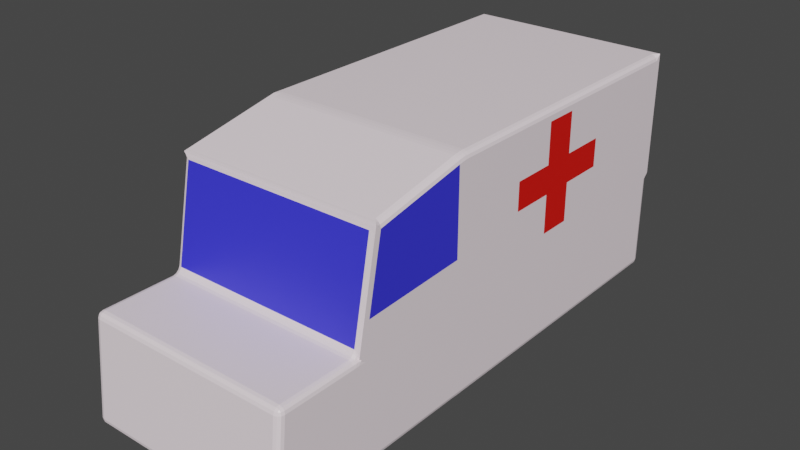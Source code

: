 # Source: ambulancia.blend  (saved by Blender 2.93.20; exported with 4.5.12 LTS)
import bpy
from mathutils import Matrix  # noqa: F401  (used for matrix-valued properties, if any)

bpy.ops.wm.read_factory_settings(use_empty=True)
scene = bpy.context.scene
scene.name = 'Scene'

# ---- collections
col_collection = bpy.data.collections.new('Collection'); scene.collection.children.link(col_collection)

# ---- materials (node trees are filled in below, after node groups)
mat_material_roja = bpy.data.materials.new('Material.roja')
mat_material_roja.use_transparent_shadow = False
mat_material = bpy.data.materials.new('Material')
mat_material.alpha_threshold = 0.0
mat_material.use_transparent_shadow = False
mat_material.line_color = (0.0, 0.0, 0.0, 1.0)
mat_material_ventanas = bpy.data.materials.new('Material.ventanas')
mat_material_ventanas.alpha_threshold = 0.0
mat_material_ventanas.use_transparent_shadow = False
mat_material_ventanas.line_color = (0.0, 0.0, 0.0, 1.0)

# ---- material node trees
mat_material_roja.use_nodes = True; mat_material_roja.node_tree.nodes.clear()
_N = mat_material_roja.node_tree.nodes; _L = mat_material_roja.node_tree.links
n0 = _N.new('ShaderNodeOutputMaterial'); n0.name = 'Material Output'; n0.location = (300, 300)
n1 = _N.new('ShaderNodeBsdfPrincipled'); n1.name = 'Principled BSDF'; n1.location = (10, 300)
n1.distribution = 'GGX'
n1.subsurface_method = 'BURLEY'
n1.inputs[0].default_value = (0.8, 0.004581, 0.0, 1.0)
n1.inputs[3].default_value = 1.45
n1.inputs[27].default_value = (0.0, 0.0, 0.0, 1.0)
n1.inputs[28].default_value = 1.0
_L.new(n1.outputs[0], n0.inputs[0])
n0.is_active_output = True
mat_material.use_nodes = True; mat_material.node_tree.nodes.clear()
_N = mat_material.node_tree.nodes; _L = mat_material.node_tree.links
n0 = _N.new('ShaderNodeOutputMaterial'); n0.name = 'Material Output'; n0.location = (300, 300)
n1 = _N.new('ShaderNodeBsdfPrincipled'); n1.name = 'Principled BSDF'; n1.location = (10, 300)
n1.distribution = 'GGX'
n1.subsurface_method = 'BURLEY'
n1.inputs[0].default_value = (1.0, 0.8697, 0.9261, 0.15)
n1.inputs[2].default_value = 0.4
n1.inputs[3].default_value = 1.45
n1.inputs[27].default_value = (0.0, 0.0, 0.0, 1.0)
n1.inputs[28].default_value = 1.0
_L.new(n1.outputs[0], n0.inputs[0])
n0.is_active_output = True
mat_material_ventanas.use_nodes = True; mat_material_ventanas.node_tree.nodes.clear()
_N = mat_material_ventanas.node_tree.nodes; _L = mat_material_ventanas.node_tree.links
n0 = _N.new('ShaderNodeOutputMaterial'); n0.name = 'Material Output'; n0.location = (300, 300)
n1 = _N.new('ShaderNodeBsdfPrincipled'); n1.name = 'Principled BSDF'; n1.location = (10, 300)
n1.distribution = 'GGX'
n1.subsurface_method = 'BURLEY'
n1.inputs[0].default_value = (0.04223, 0.0412, 0.8, 0.2571)
n1.inputs[2].default_value = 0.4
n1.inputs[3].default_value = 1.45
n1.inputs[27].default_value = (0.0, 0.0, 0.0, 1.0)
n1.inputs[28].default_value = 1.0
_L.new(n1.outputs[0], n0.inputs[0])
n0.is_active_output = True

# ---- world
world_world = bpy.data.worlds.new('World'); scene.world = world_world
world_world.use_nodes = True; world_world.node_tree.nodes.clear()
_N = world_world.node_tree.nodes; _L = world_world.node_tree.links
n0 = _N.new('ShaderNodeOutputWorld'); n0.name = 'World Output'; n0.location = (300, 300)
n1 = _N.new('ShaderNodeBackground'); n1.name = 'Background'; n1.location = (10, 300)
n1.inputs[0].default_value = (0.05088, 0.05088, 0.05088, 1.0)
_L.new(n1.outputs[0], n0.inputs[0])
n0.is_active_output = True
world_world.color = (0.05088, 0.05088, 0.05088)
world_world.use_sun_shadow = False
world_world.sun_shadow_jitter_overblur = 0.0

# ---- meshes
me_cube = bpy.data.meshes.new('Cube')
me_cube.from_pydata([(1.0, -0.05625, 1.131), (1.0, 0.05625, 1.144), (0.9437, 0.05625, 1.2), (0.9437, -0.05516, 1.189), (1.0, -0.01853, 1.137), (0.9917, -0.05779, 1.159), (0.9912, -0.0187, 1.166), (0.9917, 0.05625, 1.171), (1.0, 0.02264, 1.142), (0.9912, 0.01982, 1.171), (0.9437, 0.02075, 1.198), (0.9714, 0.05625, 1.192), (0.9724, 0.01914, 1.189), (0.9714, -0.0574, 1.18), (0.9437, -0.02003, 1.194), (0.9724, -0.01926, 1.185), (0.9437, 0.05625, -1.0), (1.0, 0.05625, -0.9437), (1.0, -0.05625, -0.9437), (0.9437, -0.05625, -1.0), (0.9714, 0.05625, -0.9917), (0.9437, 0.01875, -1.0), (0.9729, 0.01875, -0.9919), (1.0, 0.01875, -0.9437), (0.9925, 0.05625, -0.9718), (0.9919, 0.01875, -0.9729), (0.9917, -0.05625, -0.9714), (1.0, -0.01875, -0.9437), (0.9919, -0.01875, -0.9729), (0.9437, -0.01875, -1.0), (0.9718, -0.05625, -0.9925), (0.9729, -0.01875, -0.9919), (1.0, -0.9522, 0.9522), (0.9437, -0.9448, 1.011), (1.0, -1.0, 1.0), (1.0, -1.0, 1.0), (0.9917, -0.9517, 0.9804), (1.0, -0.9681, 0.9681), (0.994, -0.9728, 0.9865), (0.9625, -0.9632, 1.007), (0.9713, -0.9491, 1.002), (0.9815, -0.9711, 0.9996), (1.0, -1.0, 1.0), (0.9812, -0.9816, 1.004), (0.9812, -0.9816, 1.004), (1.0, -0.9841, 0.9841), (1.0, -1.0, 1.0), (0.9812, -0.9816, 1.004), (1.0, -1.069, -0.9437), (0.9437, -1.056, -1.0), (0.9437, -0.9437, -1.0), (1.0, -0.9539, -0.9437), (0.9917, -1.065, -0.9714), (1.0, -1.03, -0.9437), (0.9919, -1.025, -0.9728), (0.9437, -1.019, -1.0), (0.9718, -1.06, -0.9925), (0.9728, -1.021, -0.9919), (0.9714, -0.947, -0.9917), (0.9437, -0.9812, -1.0), (0.9728, -0.9836, -0.9919), (1.0, -0.9921, -0.9437), (0.9925, -0.9506, -0.9718), (0.9919, -0.9873, -0.9728), (-0.9437, 0.05625, 1.2), (-1.0, 0.0, 1.2), (-1.0, 0.0, 1.2), (-0.9437, -0.05516, 1.189), (-0.9625, 0.0375, 1.2), (-0.9437, 0.02075, 1.198), (-0.9686, 0.0128, 1.199), (-1.0, 0.0, 1.2), (-0.9812, 0.01875, 1.2), (-0.9812, 0.01875, 1.2), (-0.9812, -0.01839, 1.196), (-1.0, 0.0, 1.2), (-0.9812, 0.01875, 1.2), (-0.9437, -0.02003, 1.194), (-0.9625, -0.03677, 1.193), (-0.9686, -0.01232, 1.196), (-1.0, -0.05625, -0.9437), (-1.0, 0.05625, -0.9437), (-0.9437, 0.05625, -1.0), (-0.9437, -0.05625, -1.0), (-1.0, -0.01875, -0.9437), (-0.9925, -0.05625, -0.9718), (-0.9919, -0.01875, -0.9729), (-0.9917, 0.05625, -0.9714), (-1.0, 0.01875, -0.9437), (-0.9919, 0.01875, -0.9729), (-0.9437, 0.01875, -1.0), (-0.9718, 0.05625, -0.9925), (-0.9729, 0.01875, -0.9919), (-0.9714, -0.05625, -0.9917), (-0.9437, -0.01875, -1.0), (-0.9729, -0.01875, -0.9919), (-1.0, -1.0, 1.0), (-0.9437, -0.9448, 1.011), (-1.0, -1.0, 1.0), (-0.9812, -0.9816, 1.004), (-1.0, -1.0, 1.0), (-0.9812, -0.9816, 1.004), (-0.9625, -0.9632, 1.007), (-0.9625, -0.9632, 1.007), (-0.9771, -0.9775, 1.004), (-1.0, -1.0, 1.0), (-0.9812, -0.9816, 1.004), (-0.9812, -0.9816, 1.004), (-1.0, -0.9539, -0.9437), (-0.9437, -0.9437, -1.0), (-0.9437, -1.056, -1.0), (-1.0, -1.069, -0.9437), (-0.9917, -0.9506, -0.9714), (-1.0, -0.9921, -0.9437), (-0.9919, -0.9873, -0.9728), (-0.9437, -0.9812, -1.0), (-0.9718, -0.947, -0.9925), (-0.9728, -0.9836, -0.9919), (-0.9714, -1.06, -0.9917), (-0.9437, -1.019, -1.0), (-0.9728, -1.021, -0.9919), (-1.0, -1.03, -0.9437), (-0.9925, -1.065, -0.9718), (-0.9919, -1.025, -0.9728), (1.0, 0.05625, 0.05625), (1.0, -0.05625, 0.05625), (1.0, 0.0, 0.0), (1.0, 0.0, 0.0), (1.0, 0.01875, 0.05625), (1.0, 0.0375, 0.0375), (1.0, 0.0125, 0.03136), (1.0, -0.0375, 0.0375), (1.0, -0.01875, 0.05625), (1.0, -0.0125, 0.03136), (1.0, 0.0, 0.0), (1.0, -0.01875, 0.01875), (1.0, -0.01875, 0.01875), (1.0, 0.01875, 0.01875), (1.0, 0.0, 0.0), (1.0, -0.01875, 0.01875), (-0.9437, -1.189, 0.05516), (-1.0, -1.131, 0.05625), (-1.0, -1.131, -0.05625), (-1.0, -1.246, -0.05625), (-0.9437, -1.256, 0.0), (-0.9714, -1.18, 0.0574), (-0.9437, -1.203, 0.02815), (-0.9734, -1.194, 0.02315), (-1.0, -1.135, 0.02058), (-0.9917, -1.159, 0.05779), (-0.9923, -1.17, 0.01969), (-1.0, -1.17, -0.05625), (-1.0, -1.135, -0.02058), (-0.9962, -1.174, -0.01917), (-0.9917, -1.249, -0.02865), (-1.0, -1.208, -0.05625), (-0.9924, -1.212, -0.02278), (-0.9437, -1.227, 0.008144), (-0.9714, -1.253, -0.008345), (-0.9734, -1.219, -8.004e-05), (1.0, -1.2, 0.0), (1.0, -1.2, 0.0), (1.0, -1.131, 0.05625), (1.0, -1.2, 0.0), (1.0, -1.191, 0.007537), (1.0, -1.191, 0.007537), (1.0, -1.177, 0.01875), (1.0, -1.2, 0.0), (1.0, -1.19, 0.008347), (1.0, -1.166, 0.02813), (1.0, -1.154, 0.0375), (1.0, -1.177, 0.0191), (-1.0, 0.05625, -0.05625), (-1.0, -0.05625, -0.05625), (-1.0, -0.05625, 0.05625), (-1.0, 0.05625, 0.05625), (-1.0, 0.01875, -0.05625), (-1.0, 0.05625, -0.01875), (-1.0, 0.01875, -0.01875), (-1.0, -0.05625, -0.01875), (-1.0, -0.01875, -0.05625), (-1.0, -0.01875, -0.01875), (-1.0, -0.01875, 0.05625), (-1.0, -0.05625, 0.01875), (-1.0, -0.01875, 0.01875), (-1.0, 0.05625, 0.01875), (-1.0, 0.01875, 0.05625), (-1.0, 0.01875, 0.01875), (1.0, -1.949, -0.05625), (0.9437, -1.944, 0.0), (0.9437, -2.006, -0.05598), (0.9925, -1.946, -0.02822), (0.9925, -1.977, -0.05617), (0.9852, -1.973, -0.02932), (0.9437, -1.973, -0.007427), (0.9718, -1.944, -0.007566), (0.9706, -1.972, -0.01478), (0.9718, -1.998, -0.05606), (0.9437, -1.995, -0.02797), (0.9706, -1.988, -0.02924), (1.0, -2.038, -0.9437), (0.9437, -2.094, -0.944), (0.9437, -2.044, -1.0), (0.9925, -2.066, -0.9438), (0.9925, -2.041, -0.9718), (0.9852, -2.068, -0.9707), (0.9437, -2.09, -0.972), (0.9718, -2.087, -0.9439), (0.9706, -2.082, -0.9708), (0.9718, -2.043, -0.9924), (0.9437, -2.071, -0.9926), (0.9706, -2.069, -0.9852), (-0.9437, -2.044, -1.0), (-0.9437, -2.094, -0.944), (-1.0, -2.038, -0.9437), (-0.9437, -2.071, -0.9926), (-0.9718, -2.043, -0.9924), (-0.9706, -2.069, -0.9852), (-0.9718, -2.087, -0.9439), (-0.9437, -2.09, -0.972), (-0.9706, -2.082, -0.9708), (-0.9925, -2.041, -0.9718), (-0.9925, -2.066, -0.9438), (-0.9852, -2.068, -0.9707), (-1.0, -1.949, -0.05625), (-0.9437, -2.006, -0.05598), (-0.9437, -1.944, 0.0), (-0.9925, -1.977, -0.05617), (-0.9925, -1.946, -0.02822), (-0.9852, -1.973, -0.02932), (-0.9437, -1.995, -0.02797), (-0.9718, -1.998, -0.05606), (-0.9706, -1.988, -0.02924), (-0.9718, -1.944, -0.007566), (-0.9437, -1.973, -0.007427), (-0.9706, -1.972, -0.01478), (0.9437, 2.944, -1.0), (0.9437, 3.0, -0.9437), (1.0, 2.944, -0.9437), (0.9437, 2.972, -0.9925), (0.9718, 2.944, -0.9925), (0.9706, 2.971, -0.9852), (0.9718, 2.992, -0.9437), (0.9437, 2.992, -0.9718), (0.9706, 2.985, -0.9706), (0.9925, 2.944, -0.9718), (0.9925, 2.972, -0.9437), (0.9852, 2.971, -0.9706), (-0.9437, 2.944, -1.0), (-1.0, 2.944, -0.9437), (-0.9437, 3.0, -0.9437), (-0.9718, 2.944, -0.9925), (-0.9437, 2.972, -0.9925), (-0.9706, 2.971, -0.9852), (-0.9925, 2.972, -0.9437), (-0.9925, 2.944, -0.9718), (-0.9852, 2.971, -0.9706), (-0.9437, 2.992, -0.9718), (-0.9718, 2.992, -0.9437), (-0.9706, 2.985, -0.9706), (1.0, 3.0, 0.0), (1.0, 2.944, 0.05625), (1.0, 3.0, 0.0), (1.0, 2.981, 0.01875), (1.0, 3.0, 0.0), (1.0, 2.981, 0.01875), (1.0, 2.962, 0.0375), (1.0, 2.962, 0.0375), (1.0, 2.977, 0.02291), (1.0, 3.0, 0.0), (1.0, 2.981, 0.01875), (1.0, 2.981, 0.01875), (-1.0, 2.944, -0.05625), (-1.0, 2.944, 0.05625), (-0.9437, 3.0, 0.05625), (-0.9437, 3.0, -0.05625), (-1.0, 2.944, -0.01875), (-0.9925, 2.972, -0.05625), (-0.9919, 2.973, -0.01875), (-0.9917, 2.971, 0.05625), (-1.0, 2.944, 0.01875), (-0.9919, 2.973, 0.01875), (-0.9437, 3.0, 0.01875), (-0.9718, 2.992, 0.05625), (-0.9729, 2.992, 0.01875), (-0.9714, 2.992, -0.05625), (-0.9437, 3.0, -0.01875), (-0.9729, 2.992, -0.01875), (-1.0, 3.0, 1.2), (-0.9437, 2.944, 1.2), (-1.0, 3.0, 1.2), (-0.9812, 2.981, 1.2), (-1.0, 3.0, 1.2), (-0.9812, 2.981, 1.2), (-0.9625, 2.962, 1.2), (-0.9625, 2.962, 1.2), (-0.9771, 2.977, 1.2), (-1.0, 3.0, 1.2), (-0.9812, 2.981, 1.2), (-0.9812, 2.981, 1.2), (1.0, 2.944, 1.144), (1.0, 3.0, 1.2), (1.0, 3.0, 1.2), (0.9437, 2.944, 1.2), (1.0, 2.962, 1.162), (0.9917, 2.944, 1.171), (0.994, 2.969, 1.181), (1.0, 3.0, 1.2), (1.0, 2.981, 1.181), (1.0, 2.981, 1.181), (0.9812, 2.981, 1.2), (1.0, 3.0, 1.2), (1.0, 2.981, 1.181), (0.9714, 2.944, 1.192), (0.9625, 2.962, 1.2), (0.9815, 2.969, 1.194), (1.0, -1.0, 1.0), (0.9437, -1.011, 0.9448), (1.0, -1.0, 1.0), (0.9812, -1.004, 0.9816), (1.0, -1.0, 1.0), (0.9812, -1.004, 0.9816), (0.9625, -1.007, 0.9632), (0.9625, -1.007, 0.9632), (0.9771, -1.004, 0.9775), (1.0, -1.0, 1.0), (0.9812, -1.004, 0.9816), (0.9812, -1.004, 0.9816), (-1.0, -0.9522, 0.9522), (-0.9437, -1.011, 0.9448), (-1.0, -1.0, 1.0), (-1.0, -1.0, 1.0), (-0.9917, -0.9804, 0.9517), (-1.0, -0.9681, 0.9681), (-0.9944, -0.9865, 0.9732), (-0.9719, -1.006, 0.9724), (-0.9713, -1.002, 0.9491), (-0.9851, -0.9989, 0.9749), (-1.0, -1.0, 1.0), (-0.9925, -1.001, 0.9926), (-0.9925, -1.001, 0.9926), (-1.0, -0.9841, 0.9841), (-1.0, -1.0, 1.0), (-0.9917, -1.002, 0.9918), (-1.0, 0.0, 1.2), (-1.0, 0.0, 1.2), (-1.0, 0.05625, 1.144), (-1.0, -0.05625, 1.131), (-1.0, 0.0, 1.2), (-1.0, -0.007537, 1.191), (-1.0, -0.007537, 1.191), (-1.0, 0.01875, 1.181), (-1.0, 0.0, 1.2), (-1.0, -0.008347, 1.19), (-1.0, 0.02264, 1.142), (-1.0, 0.0375, 1.162), (-1.0, 0.01381, 1.168), (-1.0, -0.02813, 1.166), (-1.0, -0.01853, 1.137), (-1.0, -0.008347, 1.169), (1.0, -1.246, -0.05625), (1.0, -1.131, -0.05625), (1.0, -1.2, 0.0), (1.0, -1.2, 0.0), (0.9437, -1.189, 0.05516), (0.9437, -1.256, 0.0), (1.0, -1.208, -0.05625), (0.9917, -1.249, -0.02865), (0.993, -1.215, -0.02465), (1.0, -1.154, -0.0375), (1.0, -1.17, -0.05625), (0.997, -1.183, -0.02784), (1.0, -1.2, 0.0), (1.0, -1.177, -0.01875), (1.0, -1.177, -0.01875), (0.9812, -1.196, 0.01839), (1.0, -1.2, 0.0), (1.0, -1.177, -0.01875), (0.9437, -1.203, 0.02815), (0.9625, -1.193, 0.03677), (0.9708, -1.201, 0.01437), (0.9714, -1.253, -0.008345), (0.9437, -1.227, 0.008144), (0.9738, -1.221, -0.001978), (-1.0, 3.0, 1.2), (-1.0, 3.0, 1.2), (-0.9437, 3.0, 1.144), (-1.0, 2.944, 1.144), (-1.0, 3.0, 1.2), (-1.0, 2.981, 1.181), (-1.0, 2.981, 1.181), (-0.9812, 3.0, 1.181), (-1.0, 3.0, 1.2), (-1.0, 2.981, 1.181), (-0.9714, 2.992, 1.144), (-0.9625, 3.0, 1.162), (-0.9815, 2.994, 1.169), (-1.0, 2.962, 1.162), (-0.9917, 2.971, 1.144), (-0.994, 2.981, 1.169), (1.0, 0.05625, -0.05625), (1.0, 0.0, 0.0), (1.0, 0.0, 0.0), (1.0, -0.05625, -0.05625), (1.0, 0.0375, -0.0375), (1.0, 0.01875, -0.05625), (1.0, 0.0125, -0.03136), (1.0, 0.0, 0.0), (1.0, 0.01875, -0.01875), (1.0, 0.01875, -0.01875), (1.0, -0.01875, -0.01875), (1.0, 0.0, 0.0), (1.0, 0.01875, -0.01875), (1.0, -0.01875, -0.05625), (1.0, -0.0375, -0.0375), (1.0, -0.0125, -0.03136), (1.0, 3.0, 1.2), (1.0, 3.0, 1.2), (0.9437, 3.0, 1.144), (1.0, 3.0, 1.2), (0.9925, 3.0, 1.192), (0.9925, 3.0, 1.192), (0.9812, 3.0, 1.181), (1.0, 3.0, 1.2), (0.9917, 3.0, 1.192), (0.9719, 3.0, 1.172), (0.9625, 3.0, 1.162), (0.9809, 3.0, 1.181), (1.0, 2.944, -0.05625), (0.9437, 3.0, -0.05625), (0.9437, 3.0, 0.05625), (1.0, 3.0, 0.0), (1.0, 3.0, 0.0), (0.9917, 2.971, -0.05625), (1.0, 2.962, -0.0375), (0.9924, 2.982, -0.0281), (0.9437, 3.0, -0.01875), (0.9714, 2.992, -0.05625), (0.9734, 2.994, -0.02168), (0.9719, 3.0, 0.02813), (0.9437, 3.0, 0.01875), (0.974, 2.998, 0.006737), (1.0, 3.0, 0.0), (0.9925, 3.0, 0.007537), (0.9925, 3.0, 0.007537), (1.0, 2.981, -0.01875), (1.0, 3.0, 0.0), (0.9917, 3.0, 0.008347), (-1.0, 1.5, 1.2), (-1.0, 1.5, 1.181), (-1.0, 1.5, 1.162), (-1.0, 1.5, 1.144), (-1.0, 1.5, -0.05625), (-1.0, 1.5, -0.01875), (-1.0, 1.5, 0.01875), (-1.0, 1.5, 0.05625), (0.9437, 1.5, -1.0), (0.9716, 1.5, -0.9921), (0.9925, 1.5, -0.9718), (1.0, 1.5, -0.9437), (1.0, 1.5, 0.0), (1.0, 1.5, -0.01875), (1.0, 1.5, -0.0375), (1.0, 1.5, -0.05625), (-0.9437, 1.5, -1.0), (-0.9718, 1.5, -0.9925), (-0.9921, 1.5, -0.9716), (-1.0, 1.5, -0.9437), (0.9437, 1.5, 1.2), (0.9714, 1.5, 1.192), (0.9917, 1.5, 1.171), (1.0, 1.5, 1.144), (-0.9437, 1.5, 1.2), (-0.9625, 1.5, 1.2), (-0.9812, 1.5, 1.2), (-1.0, 1.5, 1.2), (1.0, 1.5, 0.05625), (1.0, 1.5, 0.0375), (1.0, 1.5, 0.01875), (1.0, 1.5, 0.0), (1.0, 0.002054, 1.14), (0.9912, 0.0005561, 1.169), (0.9437, 0.0003597, 1.196), (0.9724, -5.888e-05, 1.187), (1.0, -5.588e-09, -0.9437), (0.9919, -5.588e-09, -0.9729), (0.9437, 5.588e-09, -1.0), (0.9729, 3.725e-09, -0.9919), (-1.0, 0.0, 1.2), (-0.9812, 0.01875, 1.2), (-0.9437, 0.0003597, 1.196), (-0.9686, 0.000239, 1.198), (-1.0, 3.725e-09, -0.9437), (-0.9919, 7.451e-09, -0.9729), (-0.9437, -5.588e-09, -1.0), (-0.9729, 0.0, -0.9919), (1.0, -1.863e-09, 0.05625), (1.0, -9.313e-10, 0.03136), (1.0, 0.0, 0.0), (1.0, -0.01875, 0.01875), (-1.0, 1.863e-09, -0.05625), (-1.0, 0.0, -0.01875), (-1.0, 1.863e-09, 0.05625), (-1.0, 5.588e-09, 0.01875), (-1.0, 0.0, 1.2), (-1.0, -0.007942, 1.19), (-1.0, 0.002054, 1.14), (-1.0, 0.00273, 1.169), (1.0, 0.0, 0.0), (1.0, 0.01875, -0.01875), (1.0, 1.863e-09, -0.05625), (1.0, 2.794e-09, -0.03136), (-1.0, 1.159, 1.181), (-1.0, 1.169, 1.162), (-1.0, 1.178, 1.144), (-1.0, 1.178, -0.05625), (0.9715, 1.178, -0.9919), (0.9925, 1.178, -0.9718), (1.0, 1.178, -0.9437), (1.0, 1.15, 0.0), (-0.9437, 1.178, -1.0), (0.9437, 1.178, 1.2), (-0.9625, 1.169, 1.2), (-0.9812, 1.159, 1.2), (-1.0, 1.15, 1.2), (1.0, 1.178, 0.05625), (-1.0, 1.15, 1.2), (-1.0, 1.178, -0.01875), (-1.0, 1.178, 0.01875), (-1.0, 1.178, 0.05625), (0.9437, 1.178, -1.0), (1.0, 1.159, -0.01875), (1.0, 1.169, -0.0375), (1.0, 1.178, -0.05625), (-0.9718, 1.178, -0.9925), (-0.9919, 1.178, -0.9715), (-1.0, 1.178, -0.9437), (0.9714, 1.178, 1.192), (0.9917, 1.178, 1.171), (1.0, 1.178, 1.144), (-0.9437, 1.178, 1.2), (1.0, 1.169, 0.0375), (1.0, 1.159, 0.01875), (1.0, 1.15, 0.0), (-0.9437, -1.1, 0.5), (-0.9713, -1.091, 0.5032), (-0.9917, -1.07, 0.5048), (-1.0, -1.042, 0.5042), (1.0, -0.05625, 0.5938), (1.0, -0.01864, 0.5968), (1.0, 0.0207, 0.5991), (1.0, 0.05625, 0.7), (0.9437, -1.1, 0.5), (0.9625, -1.1, 0.5), (0.9812, -1.1, 0.5), (1.0, -1.1, 0.5), (-1.0, 0.05625, 0.7), (-1.0, 0.0207, 0.5991), (-1.0, -0.01864, 0.5968), (-1.0, -0.05625, 0.5938), (1.0, 3.0, 0.6), (0.9869, 3.0, 0.5944), (0.9672, 3.0, 0.5953), (0.9437, 3.0, 0.6), (-0.9437, 3.0, 0.6), (-0.9716, 2.992, 0.6), (-0.9917, 2.971, 0.6), (-1.0, 2.944, 0.7), (1.0, -1.1, 0.5), (1.0, -1.087, 0.4958), (1.0, -1.067, 0.4981), (1.0, -1.042, 0.5042), (1.0, 2.944, 0.7), (1.0, 2.962, 0.6), (1.0, 2.981, 0.6), (1.0, 3.0, 0.6), (-1.0, 1.5, 0.7), (1.0, 1.5, 0.7), (-1.0, 0.001027, 0.598), (1.0, 0.001027, 0.598), (1.0, 1.178, 0.7), (-1.0, 1.178, 0.7), (-0.9714, -1.135, 0.2803), (-0.9917, -1.115, 0.2813), (-1.0, -1.087, 0.2802), (1.0, -0.05625, 0.325), (0.9437, -1.144, 0.2776), (-1.0, 0.05625, 0.4281), (1.0, 3.0, 0.3), (-0.9437, 3.0, 0.3281), (1.0, -1.15, 0.25), (1.0, 2.944, 0.4281), (-1.0, 1.5, 0.4281), (-1.0, 1.178, 0.4281), (-0.9437, -1.144, 0.2776), (1.0, -0.0187, 0.3265), (1.0, 0.01972, 0.3277), (1.0, 0.05625, 0.4281), (0.9625, -1.146, 0.2684), (0.9812, -1.148, 0.2592), (1.0, -1.15, 0.25), (-1.0, 0.01972, 0.3277), (-1.0, -0.0187, 0.3265), (-1.0, -0.05625, 0.325), (0.9897, 3.0, 0.301), (0.9695, 3.0, 0.3117), (0.9437, 3.0, 0.3281), (-0.9717, 2.992, 0.3281), (-0.9917, 2.971, 0.3281), (-1.0, 2.944, 0.4281), (1.0, -1.139, 0.2517), (1.0, -1.116, 0.2631), (1.0, -1.087, 0.2802), (1.0, 2.962, 0.3188), (1.0, 2.981, 0.3094), (1.0, 3.0, 0.3), (1.0, 1.5, 0.4281), (-1.0, 0.0005136, 0.3271), (1.0, 0.0005136, 0.3271), (1.0, 1.178, 0.4281), (0.9718, 2.944, -0.9925), (0.9718, 2.944, -0.9925), (0.9716, 1.5, -0.9921), (0.9716, 1.5, -0.9921), (0.9716, 1.5, -0.9921), (0.9716, 1.5, -0.9921), (0.9718, 2.944, -0.9925), (0.9718, 2.944, -0.9925), (0.9718, 2.944, -0.9925), (0.9718, 2.944, -0.9925), (0.9716, 1.5, -0.9921), (0.9716, 1.5, -0.9921), (0.9718, 2.944, -0.9925), (0.9718, 2.944, -0.9925), (0.9716, 1.5, -0.9921), (0.9716, 1.5, -0.9921), (0.9716, 1.5, -0.9921), (0.9716, 1.5, -0.9921), (0.9718, 2.944, -0.9925), (0.9718, 2.944, -0.9925), (0.9716, 1.5, -0.9921), (0.9716, 1.5, -0.9921), (0.9718, 2.944, -0.9925), (0.9718, 2.944, -0.9925), (0.9718, 2.944, -0.9925), (0.9718, 2.944, -0.9925), (0.9716, 1.5, -0.9921), (0.9716, 1.5, -0.9921), (-1.0, 0.5605, 1.181), (-1.0, 0.5748, 1.162), (-1.0, 0.5891, 1.144), (-1.0, 0.5891, -0.05625), (0.9714, 0.5891, -0.9918), (0.9925, 0.5891, -0.9718), (1.0, 0.5891, -0.9437), (1.0, 0.5462, 0.0), (-0.9437, 0.5891, -1.0), (0.9437, 0.5891, 1.2), (-0.9625, 0.5748, 1.2), (-0.9812, 0.5605, 1.2), (-1.0, 0.5462, 1.2), (1.0, 0.5891, 0.05625), (-1.0, 0.5462, 1.2), (-1.0, 0.5891, -0.01875), (-1.0, 0.5891, 0.01875), (-1.0, 0.5891, 0.05625), (0.9437, 0.5891, -1.0), (1.0, 0.5605, -0.01875), (1.0, 0.5748, -0.0375), (1.0, 0.5891, -0.05625), (-0.9718, 0.5891, -0.9925), (-0.9918, 0.5891, -0.9714), (-1.0, 0.5891, -0.9437), (0.9714, 0.5891, 1.192), (0.9917, 0.5891, 1.171), (1.0, 0.5891, 1.144), (-0.9437, 0.5891, 1.2), (1.0, 0.5748, 0.0375), (1.0, 0.5605, 0.01875), (1.0, 0.5462, 0.0), (-1.0, 0.7069, 0.7), (1.0, 0.7541, 0.7), (-1.0, 0.7069, 0.4281), (1.0, 0.7541, 0.4281), (-1.0, 2.213, 1.2), (-1.0, 2.186, -0.01875), (-1.0, 2.186, 0.01875), (-1.0, 2.186, 0.05625), (0.9437, 2.186, -1.0), (1.0, 2.204, -0.01875), (1.0, 2.195, -0.0375), (1.0, 2.186, -0.05625), (-0.9718, 2.186, -0.9925), (-0.9923, 2.186, -0.9717), (-1.0, 2.186, -0.9437), (0.9714, 2.186, 1.192), (0.9917, 2.186, 1.171), (1.0, 2.186, 1.144), (-0.9437, 2.186, 1.2), (1.0, 2.195, 0.0375), (1.0, 2.204, 0.01875), (1.0, 2.213, 0.0), (-1.0, 2.204, 1.181), (-1.0, 2.195, 1.162), (-1.0, 2.186, 1.144), (-1.0, 2.186, -0.05625), (0.9717, 2.186, -0.9923), (0.9925, 2.186, -0.9718), (1.0, 2.186, -0.9437), (1.0, 2.213, 0.0), (-0.9437, 2.186, -1.0), (0.9437, 2.186, 1.2), (-0.9625, 2.195, 1.2), (-0.9812, 2.204, 1.2), (-1.0, 2.213, 1.2), (1.0, 2.186, 0.05625), (-1.0, 1.98, 0.7), (1.0, 1.939, 0.7), (-1.0, 1.98, 0.4281), (1.0, 1.939, 0.4281), (0.9717, 2.186, -0.9923), (0.9717, 2.186, -0.9923), (0.9717, 2.186, -0.9923), (0.9717, 2.186, -0.9923), (0.9717, 2.186, -0.9923), (0.9717, 2.186, -0.9923), (0.9717, 2.186, -0.9923), (0.9717, 2.186, -0.9923), (0.9717, 2.186, -0.9923), (0.9717, 2.186, -0.9923), (0.9717, 2.186, -0.9923), (0.9717, 2.186, -0.9923), (0.9717, 2.186, -0.9923), (0.9717, 2.186, -0.9923), (-0.9437, -1.022, 0.8903), (1.0, -0.01855, 1.071), (1.0, 0.0224, 1.075), (1.0, 0.05625, 1.089), (0.9625, -1.019, 0.9064), (0.9812, -1.015, 0.9225), (1.0, -1.012, 0.9387), (-1.0, 0.0224, 1.075), (-1.0, -0.01855, 1.071), (-1.0, -0.05625, 1.065), (0.9819, 3.0, 1.109), (0.9631, 3.0, 1.093), (0.9437, 3.0, 1.077), (-0.9714, 2.992, 1.077), (-0.9917, 2.971, 1.077), (-1.0, 2.944, 1.089), (1.0, -0.9967, 0.9242), (1.0, -0.9802, 0.9105), (1.0, -0.9632, 0.8973), (1.0, 2.962, 1.094), (1.0, 2.981, 1.11), (1.0, 3.0, 1.126), (1.0, 1.5, 1.089), (-1.0, 0.001929, 1.073), (1.0, 0.001928, 1.073), (1.0, 1.178, 1.089), (-0.9713, -1.013, 0.8944), (-0.9917, -0.9914, 0.8969), (-1.0, -0.9632, 0.8973), (1.0, -0.05625, 1.065), (0.9437, -1.022, 0.8903), (-1.0, 0.05625, 1.089), (1.0, 3.0, 1.126), (-0.9437, 3.0, 1.077), (1.0, -1.012, 0.9387), (1.0, 2.944, 1.089), (-1.0, 1.5, 1.089), (-1.0, 1.178, 1.089), (1.0, 0.6094, 1.089), (-1.0, 0.6036, 1.089), (1.0, 2.156, 1.089), (-1.0, 2.161, 1.089)], [], [(719, 715, 261, 591), (365, 144, 226, 189), (764, 317, 329, 734), (691, 708, 238, 428), (3, 67, 97, 33), (34, 96, 330, 316), (201, 190, 225, 213), (83, 19, 50, 109), (694, 705, 272, 249), (110, 49, 202, 212), (250, 275, 429, 237), (126, 161, 362, 402), (98, 66, 344, 331), (775, 704, 387, 749), (290, 302, 416, 385), (615, 260, 431, 588), (143, 111, 214, 224), (698, 711, 303, 289), (18, 403, 361, 51), (688, 710, 248, 236), (768, 35, 318, 740), (714, 288, 384, 684), (48, 360, 188, 200), (108, 142, 173, 80), (679, 127, 401, 655), (767, 386, 418, 746), (762, 328, 347, 743), (0, 4, 6, 5), (480, 8, 9, 481), (1, 7, 9, 8), (7, 11, 12, 9), (2, 10, 12, 11), (482, 14, 15, 483), (3, 13, 15, 14), (13, 5, 6, 15), (481, 9, 12, 483), (16, 20, 22, 21), (20, 24, 25, 22), (17, 23, 25, 24), (484, 27, 28, 485), (18, 26, 28, 27), (26, 30, 31, 28), (19, 29, 31, 30), (486, 21, 22, 487), (487, 485, 28, 31), (32, 36, 38, 37), (36, 40, 41, 38), (33, 39, 41, 40), (39, 43, 44, 41), (34, 42, 44, 43), (42, 46, 47, 44), (35, 45, 47, 46), (45, 37, 38, 47), (38, 41, 44, 47), (48, 52, 54, 53), (52, 56, 57, 54), (49, 55, 57, 56), (55, 59, 60, 57), (50, 58, 60, 59), (58, 62, 63, 60), (51, 61, 63, 62), (61, 53, 54, 63), (54, 57, 60, 63), (64, 68, 70, 69), (68, 72, 73, 70), (65, 71, 73, 72), (488, 75, 76, 489), (66, 74, 76, 75), (74, 78, 79, 76), (67, 77, 79, 78), (490, 69, 70, 491), (491, 489, 76, 79), (80, 84, 86, 85), (492, 88, 89, 493), (81, 87, 89, 88), (87, 91, 92, 89), (82, 90, 92, 91), (494, 94, 95, 495), (83, 93, 95, 94), (93, 85, 86, 95), (493, 89, 92, 495), (96, 99, 101, 100), (99, 103, 104, 101), (97, 102, 104, 103), (102, 106, 107, 104), (98, 105, 107, 106), (105, 100, 101, 107), (101, 104, 107), (108, 112, 114, 113), (112, 116, 117, 114), (109, 115, 117, 116), (115, 119, 120, 117), (110, 118, 120, 119), (118, 122, 123, 120), (111, 121, 123, 122), (121, 113, 114, 123), (114, 117, 120, 123), (124, 128, 130, 129), (496, 132, 133, 497), (125, 131, 133, 132), (131, 135, 136, 133), (126, 134, 136, 135), (498, 138, 139, 499), (127, 137, 139, 138), (137, 129, 130, 139), (497, 133, 136, 499), (140, 145, 147, 146), (145, 149, 150, 147), (141, 148, 150, 149), (148, 152, 153, 150), (142, 151, 153, 152), (151, 155, 156, 153), (143, 154, 156, 155), (154, 158, 159, 156), (144, 157, 159, 158), (157, 146, 147, 159), (147, 150, 153, 156, 159), (160, 163, 165, 164), (163, 167, 168, 165), (161, 166, 168, 167), (166, 170, 171, 168), (162, 169, 171, 170), (169, 164, 165, 171), (165, 168, 171), (172, 176, 178, 177), (500, 180, 181, 501), (173, 179, 181, 180), (179, 183, 184, 181), (174, 182, 184, 183), (502, 186, 187, 503), (175, 185, 187, 186), (185, 177, 178, 187), (501, 181, 184, 503), (188, 191, 193, 192), (191, 195, 196, 193), (189, 194, 196, 195), (194, 198, 199, 196), (190, 197, 199, 198), (197, 192, 193, 199), (193, 196, 199), (200, 203, 205, 204), (203, 207, 208, 205), (201, 206, 208, 207), (206, 210, 211, 208), (202, 209, 211, 210), (209, 204, 205, 211), (205, 208, 211), (212, 215, 217, 216), (215, 219, 220, 217), (213, 218, 220, 219), (218, 222, 223, 220), (214, 221, 223, 222), (221, 216, 217, 223), (217, 220, 223), (224, 227, 229, 228), (227, 231, 232, 229), (225, 230, 232, 231), (230, 234, 235, 232), (226, 233, 235, 234), (233, 228, 229, 235), (229, 232, 235), (236, 239, 241, 240, 643, 628, 642, 620, 645, 629, 644), (239, 243, 244, 241), (237, 242, 244, 243), (242, 246, 247, 244), (238, 245, 247, 246), (245, 638, 627, 639, 621, 632, 626, 633, 240, 241, 247), (241, 244, 247), (248, 251, 253, 252), (251, 255, 256, 253), (249, 254, 256, 255), (254, 258, 259, 256), (250, 257, 259, 258), (257, 252, 253, 259), (253, 256, 259), (260, 263, 265, 264), (263, 267, 268, 265), (261, 266, 268, 267), (266, 270, 271, 268), (262, 269, 271, 270), (269, 264, 265, 271), (265, 268, 271), (272, 276, 278, 277), (276, 280, 281, 278), (273, 279, 281, 280), (279, 283, 284, 281), (274, 282, 284, 283), (282, 286, 287, 284), (275, 285, 287, 286), (285, 277, 278, 287), (278, 281, 284, 287), (288, 291, 293, 292), (291, 295, 296, 293), (289, 294, 296, 295), (294, 298, 299, 296), (290, 297, 299, 298), (297, 292, 293, 299), (293, 296, 299), (300, 304, 306, 305), (304, 308, 309, 306), (301, 307, 309, 308), (307, 311, 312, 309), (302, 310, 312, 311), (310, 314, 315, 312), (303, 313, 315, 314), (313, 305, 306, 315), (306, 309, 312, 315), (316, 319, 321, 320), (319, 323, 324, 321), (317, 322, 324, 323), (322, 326, 327, 324), (318, 325, 327, 326), (325, 320, 321, 327), (321, 324, 327), (328, 332, 334, 333), (332, 336, 337, 334), (329, 335, 337, 336), (335, 339, 340, 337), (330, 338, 340, 339), (338, 342, 343, 340), (331, 341, 343, 342), (341, 333, 334, 343), (334, 337, 340, 343), (344, 348, 350, 349), (504, 352, 353, 505), (345, 351, 353, 352), (351, 355, 356, 353), (346, 354, 356, 355), (506, 358, 359, 507), (347, 357, 359, 358), (357, 349, 350, 359), (505, 353, 356, 507), (360, 366, 368, 367), (366, 370, 371, 368), (361, 369, 371, 370), (369, 373, 374, 371), (362, 372, 374, 373), (372, 376, 377, 374), (363, 375, 377, 376), (375, 379, 380, 377), (364, 378, 380, 379), (378, 382, 383, 380), (365, 381, 383, 382), (381, 367, 368, 383), (368, 371, 374, 377, 380, 383), (384, 388, 390, 389), (388, 392, 393, 390), (385, 391, 393, 392), (391, 395, 396, 393), (386, 394, 396, 395), (394, 398, 399, 396), (387, 397, 399, 398), (397, 389, 390, 399), (390, 393, 396, 399), (400, 404, 406, 405), (404, 408, 409, 406), (401, 407, 409, 408), (508, 411, 412, 509), (402, 410, 412, 411), (410, 414, 415, 412), (403, 413, 415, 414), (510, 405, 406, 511), (511, 509, 412, 415), (416, 419, 421, 420), (419, 423, 424, 421), (417, 422, 424, 423), (422, 426, 427, 424), (418, 425, 427, 426), (425, 420, 421, 427), (421, 424, 427), (428, 433, 435, 434), (433, 437, 438, 435), (429, 436, 438, 437), (436, 440, 441, 438), (430, 439, 441, 440), (439, 443, 444, 441), (431, 442, 444, 443), (442, 446, 447, 444), (432, 445, 447, 446), (445, 434, 435, 447), (435, 438, 441, 444, 447), (83, 109, 116, 93), (93, 116, 112, 85), (85, 112, 108, 80), (19, 83, 94, 29), (486, 494, 90, 21), (21, 90, 82, 16), (403, 18, 27, 413), (510, 484, 23, 405), (405, 23, 17, 400), (734, 329, 336, 760), (760, 336, 332, 761), (761, 332, 328, 762), (360, 48, 53, 366), (366, 53, 61, 370), (370, 61, 51, 361), (172, 81, 88, 176), (500, 492, 84, 180), (180, 84, 80, 173), (316, 330, 339, 319), (319, 339, 335, 323), (323, 335, 329, 317), (3, 33, 40, 13), (13, 40, 36, 5), (5, 36, 32, 0), (109, 50, 59, 115), (115, 59, 55, 119), (119, 55, 49, 110), (331, 344, 349, 341), (341, 349, 357, 333), (333, 357, 347, 328), (67, 3, 14, 77), (490, 482, 10, 69), (69, 10, 2, 64), (50, 19, 30, 58), (58, 30, 26, 62), (62, 26, 18, 51), (585, 125, 132, 595), (618, 496, 128, 596), (596, 128, 124, 597), (111, 143, 155, 121), (121, 155, 151, 113), (113, 151, 142, 108), (586, 364, 379, 598), (598, 379, 375, 599), (599, 375, 363, 600), (587, 175, 186, 601), (617, 502, 182, 602), (602, 182, 174, 603), (684, 384, 389, 702), (702, 389, 397, 703), (703, 397, 387, 704), (402, 362, 373, 410), (410, 373, 369, 414), (414, 369, 361, 403), (141, 174, 183, 148), (148, 183, 179, 152), (152, 179, 173, 142), (364, 140, 146, 378), (378, 146, 157, 382), (382, 157, 144, 365), (190, 201, 207, 197), (197, 207, 203, 192), (192, 203, 200, 188), (212, 202, 210, 215), (215, 210, 206, 219), (219, 206, 201, 213), (213, 225, 231, 218), (218, 231, 227, 222), (222, 227, 224, 214), (189, 226, 234, 194), (194, 234, 230, 198), (198, 230, 225, 190), (365, 189, 195, 381), (381, 195, 191, 367), (367, 191, 188, 360), (202, 49, 56, 209), (209, 56, 52, 204), (204, 52, 48, 200), (110, 212, 216, 118), (118, 216, 221, 122), (122, 221, 214, 111), (226, 144, 158, 233), (233, 158, 154, 228), (228, 154, 143, 224), (236, 248, 252, 239), (239, 252, 257, 243), (243, 257, 250, 237), (428, 238, 246, 433), (433, 246, 242, 437), (437, 242, 237, 429), (275, 250, 258, 285), (285, 258, 254, 277), (277, 254, 249, 272), (385, 416, 420, 391), (391, 420, 425, 395), (395, 425, 418, 386), (588, 431, 443, 604), (604, 443, 439, 605), (605, 439, 430, 606), (589, 274, 283, 607), (607, 283, 279, 608), (608, 279, 273, 609), (274, 430, 440, 282), (282, 440, 436, 286), (286, 436, 429, 275), (651, 172, 177, 663), (663, 177, 185, 664), (664, 185, 175, 665), (730, 642, 628, 724), (722, 626, 632, 726), (707, 245, 238, 708), (655, 401, 408, 667), (667, 408, 404, 668), (668, 404, 400, 669), (656, 82, 91, 670), (670, 91, 87, 671), (671, 87, 81, 672), (657, 2, 11, 673), (673, 11, 7, 674), (674, 7, 1, 675), (33, 97, 103, 39), (39, 103, 99, 43), (43, 99, 96, 34), (97, 67, 78, 102), (102, 78, 74, 106), (106, 74, 66, 98), (590, 160, 164, 610), (610, 164, 169, 611), (611, 169, 162, 612), (698, 289, 295, 712), (712, 295, 291, 713), (713, 291, 288, 714), (125, 162, 170, 131), (131, 170, 166, 135), (135, 166, 161, 126), (289, 303, 314, 294), (294, 314, 310, 298), (298, 310, 302, 290), (591, 261, 267, 613), (613, 267, 263, 614), (614, 263, 260, 615), (661, 124, 129, 677), (677, 129, 137, 678), (678, 137, 127, 679), (318, 35, 46, 325), (325, 46, 42, 320), (320, 42, 34, 316), (98, 331, 342, 105), (105, 342, 338, 100), (100, 338, 330, 96), (65, 345, 352, 71), (488, 504, 348, 75), (75, 348, 344, 66), (362, 161, 167, 372), (372, 167, 163, 376), (376, 163, 160, 363), (290, 385, 392, 297), (297, 392, 388, 292), (292, 388, 384, 288), (401, 127, 138, 407), (508, 498, 134, 411), (411, 134, 126, 402), (301, 417, 423, 307), (307, 423, 419, 311), (311, 419, 416, 302), (262, 432, 446, 269), (269, 446, 442, 264), (264, 442, 431, 260), (763, 0, 32, 752), (700, 478, 479, 701), (699, 477, 478, 700), (715, 476, 477, 699), (523, 474, 475, 524), (522, 473, 474, 523), (540, 472, 473, 522), (696, 470, 471, 697), (695, 469, 470, 696), (711, 468, 469, 695), (693, 466, 467, 694), (692, 465, 466, 693), (710, 464, 465, 692), (690, 462, 463, 691), (689, 461, 462, 690), (709, 460, 461, 689), (517, 458, 459, 518), (516, 457, 635, 624, 634, 622, 637, 625, 636, 458, 517), (530, 456, 646, 631, 647, 623, 640, 630, 641, 457, 516), (686, 454, 455, 687), (685, 453, 454, 686), (705, 452, 453, 685), (513, 450, 451, 514), (512, 449, 450, 513), (526, 448, 449, 512), (701, 479, 460, 709), (524, 475, 448, 526), (530, 520, 464, 456), (540, 521, 468, 472), (771, 514, 451, 770), (536, 515, 452, 467), (533, 518, 459, 463), (619, 525, 476, 616), (407, 138, 498, 508), (71, 352, 504, 488), (601, 186, 502, 617), (595, 132, 496, 618), (77, 14, 482, 490), (176, 88, 492, 500), (413, 27, 484, 510), (29, 94, 494, 486), (406, 409, 509, 511), (413, 510, 511, 415), (407, 508, 509, 409), (350, 505, 507, 359), (354, 506, 507, 356), (348, 504, 505, 350), (178, 501, 503, 187), (182, 502, 503, 184), (176, 500, 501, 178), (130, 497, 499, 139), (134, 498, 499, 136), (128, 496, 497, 130), (86, 493, 495, 95), (90, 494, 495, 92), (84, 492, 493, 86), (70, 73, 489, 491), (77, 490, 491, 79), (71, 488, 489, 73), (22, 25, 485, 487), (29, 486, 487, 31), (23, 484, 485, 25), (6, 481, 483, 15), (10, 482, 483, 12), (4, 480, 481, 6), (683, 661, 525, 619), (669, 654, 518, 533), (672, 651, 515, 536), (773, 650, 514, 771), (676, 657, 521, 540), (666, 656, 520, 530), (660, 524, 526, 662), (662, 526, 512, 648), (648, 512, 513, 649), (649, 513, 514, 650), (666, 530, 516, 652), (652, 516, 517, 653), (653, 517, 518, 654), (676, 540, 522, 658), (658, 522, 523, 659), (659, 523, 524, 660), (478, 542, 543, 479), (477, 541, 542, 478), (476, 525, 541, 477), (470, 538, 539, 471), (469, 537, 538, 470), (468, 521, 537, 469), (466, 535, 536, 467), (465, 534, 535, 466), (464, 520, 534, 465), (462, 532, 533, 463), (461, 531, 532, 462), (460, 519, 531, 461), (454, 528, 529, 455), (453, 527, 528, 454), (452, 515, 527, 453), (479, 543, 519, 460), (682, 680, 581, 593), (772, 681, 580, 759), (735, 549, 579, 758), (741, 557, 578, 757), (759, 580, 577, 756), (593, 581, 576, 592), (585, 548, 571, 612), (754, 574, 575, 755), (753, 573, 574, 754), (769, 572, 573, 753), (751, 570, 571, 752), (750, 569, 570, 751), (768, 568, 569, 750), (748, 566, 567, 749), (747, 565, 566, 748), (767, 564, 565, 747), (745, 562, 563, 746), (744, 561, 562, 745), (766, 560, 561, 744), (742, 558, 559, 743), (757, 578, 558, 742), (765, 556, 557, 741), (739, 554, 555, 740), (738, 553, 554, 739), (764, 552, 553, 738), (736, 550, 551, 737), (758, 579, 550, 736), (763, 548, 549, 735), (583, 546, 547, 584), (582, 545, 546, 583), (594, 544, 545, 582), (584, 547, 559, 603), (589, 564, 563, 606), (590, 568, 555, 600), (755, 575, 560, 766), (718, 716, 567, 609), (586, 552, 544, 594), (774, 717, 572, 769), (364, 586, 594, 140), (687, 718, 609, 273), (160, 590, 600, 363), (274, 589, 606, 430), (141, 584, 603, 174), (140, 594, 582, 145), (145, 582, 583, 149), (149, 583, 584, 141), (125, 585, 612, 162), (529, 593, 592, 455), (665, 682, 593, 529), (681, 683, 619, 580), (549, 595, 618, 579), (557, 601, 617, 578), (580, 619, 616, 577), (574, 614, 615, 575), (573, 613, 614, 574), (572, 591, 613, 573), (570, 611, 612, 571), (569, 610, 611, 570), (568, 590, 610, 569), (566, 608, 609, 567), (565, 607, 608, 566), (564, 589, 607, 565), (562, 605, 606, 563), (561, 604, 605, 562), (560, 588, 604, 561), (558, 602, 603, 559), (578, 617, 602, 558), (556, 587, 601, 557), (554, 599, 600, 555), (553, 598, 599, 554), (552, 586, 598, 553), (550, 596, 597, 551), (579, 618, 596, 550), (548, 585, 595, 549), (575, 615, 588, 560), (717, 719, 591, 572), (728, 639, 627, 723), (725, 629, 645, 732), (727, 633, 626, 722), (723, 627, 638, 729), (724, 628, 643, 731), (733, 644, 629, 725), (726, 632, 621, 720), (706, 240, 633, 727), (720, 621, 639, 728), (729, 638, 245, 707), (721, 620, 642, 730), (731, 643, 240, 706), (732, 645, 620, 721), (688, 236, 644, 733), (551, 597, 683, 681), (175, 587, 682, 665), (737, 551, 681, 772), (587, 556, 680, 682), (72, 659, 660, 65), (68, 658, 659, 72), (64, 676, 658, 68), (24, 653, 654, 17), (20, 652, 653, 24), (16, 666, 652, 20), (355, 649, 650, 346), (351, 648, 649, 355), (345, 662, 648, 351), (65, 660, 662, 345), (16, 82, 656, 666), (64, 2, 657, 676), (765, 346, 650, 773), (81, 172, 651, 672), (400, 17, 654, 669), (597, 124, 661, 683), (542, 678, 679, 543), (541, 677, 678, 542), (525, 661, 677, 541), (538, 674, 675, 539), (537, 673, 674, 538), (521, 657, 673, 537), (535, 671, 672, 536), (534, 670, 671, 535), (520, 656, 670, 534), (532, 668, 669, 533), (531, 667, 668, 532), (519, 655, 667, 531), (528, 664, 665, 529), (527, 663, 664, 528), (515, 651, 663, 527), (543, 679, 655, 519), (456, 688, 733, 646), (647, 732, 721, 623), (641, 731, 706, 457), (623, 721, 730, 640), (636, 729, 707, 458), (622, 720, 728, 637), (457, 706, 727, 635), (634, 726, 720, 622), (646, 733, 725, 631), (630, 724, 731, 641), (625, 723, 729, 636), (635, 727, 722, 624), (631, 725, 732, 647), (637, 728, 723, 625), (577, 616, 719, 717), (455, 592, 718, 687), (756, 577, 717, 774), (592, 576, 716, 718), (262, 701, 709, 432), (272, 705, 685, 276), (276, 685, 686, 280), (280, 686, 687, 273), (432, 709, 689, 445), (445, 689, 690, 434), (434, 690, 691, 428), (248, 710, 692, 251), (251, 692, 693, 255), (255, 693, 694, 249), (303, 711, 695, 313), (313, 695, 696, 305), (305, 696, 697, 300), (261, 715, 699, 266), (266, 699, 700, 270), (270, 700, 701, 262), (474, 713, 714, 475), (473, 712, 713, 474), (472, 698, 712, 473), (458, 707, 708, 459), (624, 722, 726, 634), (640, 730, 724, 630), (450, 703, 704, 451), (449, 702, 703, 450), (448, 684, 702, 449), (475, 714, 684, 448), (456, 464, 710, 688), (472, 468, 711, 698), (770, 451, 704, 775), (467, 452, 705, 694), (463, 459, 708, 691), (616, 476, 715, 719), (576, 770, 775, 716), (471, 756, 774, 697), (556, 765, 773, 680), (1, 737, 772, 675), (697, 774, 769, 300), (301, 755, 766, 417), (0, 763, 735, 4), (480, 758, 736, 8), (8, 736, 737, 1), (317, 764, 738, 322), (322, 738, 739, 326), (326, 739, 740, 318), (346, 765, 741, 354), (506, 757, 742, 358), (358, 742, 743, 347), (417, 766, 744, 422), (422, 744, 745, 426), (426, 745, 746, 418), (386, 767, 747, 394), (394, 747, 748, 398), (398, 748, 749, 387), (35, 768, 750, 45), (45, 750, 751, 37), (37, 751, 752, 32), (300, 769, 753, 304), (304, 753, 754, 308), (308, 754, 755, 301), (539, 759, 756, 471), (354, 741, 757, 506), (4, 735, 758, 480), (675, 772, 759, 539), (680, 773, 771, 581), (581, 771, 770, 576), (548, 763, 752, 571), (546, 761, 762, 547), (545, 760, 761, 546), (544, 734, 760, 545), (547, 762, 743, 559), (564, 767, 746, 563), (568, 768, 740, 555), (716, 775, 749, 567), (552, 764, 734, 544)])
me_cube.polygons.foreach_set('material_index', [1, 1, 2, 1, 1, 1, 1, 1, 1, 1, 1, 1, 1, 1, 1, 1, 1, 1, 1, 1, 1, 1, 1, 1, 1, 1, 2, 1, 1, 1, 1, 1, 1, 1, 1, 1, 1, 1, 1, 1, 1, 1, 1, 1, 1, 1, 1, 1, 1, 1, 1, 1, 1, 1, 1, 1, 1, 1, 1, 1, 1, 1, 1, 1, 1, 1, 1, 1, 1, 1, 1, 1, 1, 1, 1, 1, 1, 1, 1, 1, 1, 1, 1, 1, 1, 1, 1, 1, 1, 1, 1, 1, 1, 1, 1, 1, 1, 1, 1, 1, 1, 1, 1, 1, 1, 1, 1, 1, 1, 1, 1, 1, 1, 1, 1, 1, 1, 1, 1, 1, 1, 1, 1, 1, 1, 1, 1, 1, 1, 1, 1, 1, 1, 1, 1, 1, 1, 1, 1, 1, 1, 1, 1, 1, 1, 1, 1, 1, 1, 1, 1, 1, 1, 1, 1, 1, 1, 1, 1, 1, 1, 1, 1, 1, 1, 1, 1, 1, 1, 1, 1, 1, 1, 1, 1, 1, 1, 1, 1, 1, 1, 1, 1, 1, 1, 1, 1, 1, 1, 1, 1, 1, 1, 1, 1, 1, 1, 1, 1, 1, 1, 1, 1, 1, 1, 1, 1, 1, 1, 1, 1, 1, 1, 1, 1, 1, 1, 1, 1, 1, 1, 1, 1, 1, 1, 1, 1, 1, 1, 1, 1, 1, 1, 1, 1, 1, 1, 1, 1, 1, 1, 1, 1, 1, 1, 1, 1, 1, 1, 1, 1, 1, 1, 1, 1, 1, 1, 1, 1, 1, 1, 1, 1, 1, 1, 1, 1, 1, 1, 1, 1, 1, 1, 1, 1, 1, 1, 1, 1, 1, 1, 1, 1, 1, 1, 1, 1, 1, 1, 1, 1, 1, 1, 1, 1, 1, 1, 1, 1, 1, 1, 1, 1, 1, 1, 1, 1, 1, 1, 1, 1, 1, 1, 1, 1, 1, 1, 1, 1, 1, 1, 1, 1, 1, 1, 1, 1, 1, 1, 1, 1, 1, 1, 1, 1, 1, 1, 1, 1, 1, 1, 1, 1, 1, 1, 1, 1, 1, 1, 1, 1, 1, 1, 1, 1, 1, 1, 1, 1, 1, 1, 1, 1, 1, 1, 1, 1, 1, 1, 1, 1, 1, 1, 1, 1, 1, 1, 1, 1, 1, 1, 1, 1, 1, 1, 1, 1, 1, 1, 1, 1, 1, 1, 1, 1, 1, 1, 1, 1, 1, 1, 1, 1, 1, 1, 1, 1, 1, 1, 1, 1, 1, 1, 1, 1, 1, 1, 1, 1, 1, 1, 1, 1, 1, 1, 1, 1, 1, 1, 1, 1, 1, 1, 1, 1, 1, 1, 1, 1, 1, 1, 1, 1, 1, 1, 1, 1, 1, 1, 2, 1, 1, 1, 1, 1, 1, 1, 1, 1, 1, 1, 1, 1, 1, 1, 1, 1, 1, 1, 1, 1, 1, 1, 1, 1, 1, 1, 1, 1, 1, 1, 0, 1, 1, 1, 1, 1, 1, 1, 1, 1, 1, 1, 1, 1, 1, 1, 1, 1, 1, 1, 1, 1, 1, 1, 1, 1, 1, 1, 1, 1, 1, 1, 1, 1, 1, 1, 1, 1, 1, 1, 1, 1, 1, 1, 1, 1, 1, 1, 1, 1, 1, 1, 1, 1, 1, 1, 1, 1, 1, 1, 1, 1, 1, 1, 1, 0, 1, 1, 1, 0, 0, 2, 1, 1, 1, 1, 1, 1, 1, 1, 1, 1, 1, 1, 1, 1, 1, 1, 1, 1, 1, 1, 1, 1, 1, 1, 2, 1, 1, 1, 1, 2, 1, 2, 1, 1, 1, 1, 1, 1, 1, 1, 0, 1, 0, 1, 1, 0, 1, 1, 1, 1, 1, 1, 1, 1, 1, 1, 1, 1, 1, 1, 1, 1, 1, 1, 1, 1, 1, 1, 1, 1, 1, 1, 1, 1, 1, 1, 1, 1, 1, 1, 1, 1, 1, 1, 1, 1, 1, 1, 1, 1, 1, 1, 1, 1, 1, 1, 1, 1, 1, 1, 1, 1, 1, 1, 1, 1, 1, 1, 1, 1, 1, 1, 1, 1, 1, 1, 1, 1, 1, 1, 1, 1, 1, 1, 1, 1, 1, 1, 1, 1, 1, 1, 1, 0, 1, 1, 0, 1, 1, 1, 1, 1, 1, 1, 1, 1, 1, 1, 1, 1, 1, 1, 1, 1, 1, 1, 1, 1, 1, 1, 1, 1, 1, 1, 1, 1, 1, 1, 1, 1, 1, 1, 1, 1, 1, 1, 1, 1, 1, 1, 1, 1, 1, 1, 1, 1, 1, 1, 1, 1, 1, 1, 1, 1, 1, 1, 1, 1, 1, 1, 1, 0, 2, 1, 1, 1, 2, 1, 1, 1, 2])
_uv = me_cube.uv_layers.new(name='UVMap')
_uv.uv.foreach_set('vector', [0.5342, 0.5, 0.5059, 0.5, 0.5059, 0.5, 0.5342, 0.5, 0.5, 0.757, 0.5, 0.993, 0.5, 0.993, 0.5, 0.757, 0.6113, 0.757, 0.6181, 0.757, 0.6181, 0.993, 0.6113, 0.993, 0.493, 0.5, 0.382, 0.5, 0.382, 0.5, 0.493, 0.5, 0.632, 0.5138, 0.868, 0.5138, 0.868, 0.7362, 0.632, 0.7362, 0.625, 0.75, 0.875, 0.75, 0.875, 0.75, 0.625, 0.75, 0.382, 0.757, 0.493, 0.757, 0.493, 0.993, 0.382, 0.993, 0.132, 0.5141, 0.368, 0.5141, 0.368, 0.7359, 0.132, 0.7359, 0.382, 0.25, 0.493, 0.25, 0.493, 0.25, 0.382, 0.25, 0.132, 0.75, 0.368, 0.75, 0.368, 0.75, 0.132, 0.75, 0.382, 0.257, 0.493, 0.257, 0.493, 0.493, 0.382, 0.493, 0.5, 0.5, 0.5, 0.75, 0.5, 0.75, 0.5, 0.5, 0.875, 0.75, 0.875, 0.5, 0.875, 0.5, 0.875, 0.75, 0.6122, 0.25, 0.6191, 0.25, 0.6191, 0.25, 0.6122, 0.25, 0.875, 0.5, 0.625, 0.5, 0.625, 0.5, 0.875, 0.5, 0.625, 0.5, 0.625, 0.5, 0.625, 0.5, 0.625, 0.5, 0.493, 0.0, 0.382, 0.0, 0.382, 0.0, 0.493, 0.0, 0.868, 0.5, 0.632, 0.5, 0.632, 0.5, 0.868, 0.5, 0.382, 0.5136, 0.493, 0.5122, 0.493, 0.7377, 0.382, 0.7363, 0.368, 0.5, 0.132, 0.5, 0.132, 0.5, 0.368, 0.5, 0.6173, 0.75, 0.625, 0.75, 0.625, 0.75, 0.6173, 0.75, 0.875, 0.5, 0.875, 0.5, 0.875, 0.5, 0.875, 0.5, 0.382, 0.75, 0.493, 0.75, 0.493, 0.75, 0.382, 0.75, 0.382, 0.01371, 0.493, 0.01229, 0.493, 0.2378, 0.382, 0.2364, 0.5, 0.5, 0.5, 0.5, 0.5, 0.5, 0.5, 0.5, 0.6122, 0.257, 0.6191, 0.257, 0.6191, 0.493, 0.6122, 0.493, 0.6112, 0.01391, 0.618, 0.01401, 0.6188, 0.2363, 0.6119, 0.2364, 0.6188, 0.5137, 0.6188, 0.5045, 0.6218, 0.5045, 0.6218, 0.5142, 0.6189, 0.5022, 0.619, 0.5, 0.6219, 0.5, 0.6219, 0.5023, 0.6191, 0.5, 0.622, 0.5, 0.6219, 0.5, 0.619, 0.5, 0.622, 0.5, 0.6286, 0.5, 0.6284, 0.5, 0.6219, 0.5, 0.632, 0.5, 0.632, 0.5, 0.6284, 0.5, 0.6286, 0.5, 0.632, 0.5025, 0.632, 0.5051, 0.6284, 0.5053, 0.6284, 0.5027, 0.632, 0.5138, 0.6286, 0.5148, 0.6284, 0.5053, 0.632, 0.5051, 0.6286, 0.5148, 0.6218, 0.5142, 0.6218, 0.5045, 0.6284, 0.5053, 0.6219, 0.5023, 0.6219, 0.5, 0.6284, 0.5, 0.6284, 0.5027, 0.368, 0.5, 0.3714, 0.5, 0.3716, 0.5, 0.368, 0.5, 0.3714, 0.5, 0.3785, 0.5, 0.3784, 0.5, 0.3716, 0.5, 0.382, 0.5, 0.382, 0.5, 0.3784, 0.5, 0.3785, 0.5, 0.382, 0.5022, 0.382, 0.5045, 0.3784, 0.5045, 0.3784, 0.5023, 0.382, 0.5136, 0.3786, 0.5137, 0.3784, 0.5045, 0.382, 0.5045, 0.3786, 0.5137, 0.3715, 0.5141, 0.3716, 0.5047, 0.3784, 0.5045, 0.368, 0.5141, 0.368, 0.5047, 0.3716, 0.5047, 0.3715, 0.5141, 0.368, 0.5023, 0.368, 0.5, 0.3716, 0.5, 0.3716, 0.5023, 0.3716, 0.5023, 0.3784, 0.5023, 0.3784, 0.5045, 0.3716, 0.5047, 0.618, 0.736, 0.6215, 0.737, 0.6227, 0.7426, 0.6203, 0.7406, 0.6215, 0.737, 0.6286, 0.7377, 0.6273, 0.7431, 0.6227, 0.7426, 0.632, 0.7362, 0.6297, 0.7408, 0.6273, 0.7431, 0.6286, 0.7377, 0.6297, 0.7408, 0.0, 0.0, 0.0, 0.0, 0.6273, 0.7431, 0.625, 0.75, 0.625, 0.75, 0.0, 0.0, 0.0, 0.0, 0.625, 0.75, 0.625, 0.75, 5.96e-08, -3.576e-07, 0.0, 0.0, 0.625, 0.75, 0.0, 0.0, 5.96e-08, -3.576e-07, 0.625, 0.75, 0.0, 0.0, 0.6203, 0.7406, 0.6227, 0.7426, 5.96e-08, -3.576e-07, 0.6227, 0.7426, 0.6273, 0.7431, 0.0, 0.0, 5.96e-08, -3.576e-07, 0.382, 0.75, 0.3786, 0.75, 0.3784, 0.75, 0.382, 0.75, 0.3786, 0.75, 0.3715, 0.75, 0.3716, 0.75, 0.3784, 0.75, 0.368, 0.75, 0.368, 0.75, 0.3716, 0.75, 0.3715, 0.75, 0.368, 0.75, 0.368, 0.7453, 0.3716, 0.7459, 0.3716, 0.75, 0.368, 0.7359, 0.3714, 0.7367, 0.3716, 0.7459, 0.368, 0.7453, 0.3714, 0.7367, 0.3785, 0.7367, 0.3784, 0.7457, 0.3716, 0.7459, 0.382, 0.7363, 0.382, 0.7455, 0.3784, 0.7457, 0.3785, 0.7367, 0.382, 0.7455, 0.382, 0.75, 0.3784, 0.75, 0.3784, 0.7457, 0.3784, 0.75, 0.3716, 0.75, 0.3716, 0.7459, 0.3784, 0.7457, 0.868, 0.5, 0.8703, 0.5, 0.8711, 0.5, 0.868, 0.5, 0.8703, 0.5, 0.0, 0.0, 0.0, 0.0, 0.8711, 0.5, 0.875, 0.5, 0.875, 0.5, 0.0, 0.0, 0.0, 0.0, 0.875, 0.5, 0.875, 0.5, -4.172e-07, -2.086e-07, -5.952e-08, -2.976e-08, 0.875, 0.5, 2.146e-06, 1.431e-06, -4.172e-07, -2.086e-07, 0.875, 0.5, 2.146e-06, 1.431e-06, 0.8703, 0.5092, 0.8711, 0.5031, -4.172e-07, -2.086e-07, 0.868, 0.5138, 0.868, 0.5051, 0.8711, 0.5031, 0.8703, 0.5092, 0.868, 0.5025, 0.868, 0.5, 0.8711, 0.5, 0.8711, 0.5016, 0.8711, 0.5016, -5.952e-08, -2.976e-08, -4.172e-07, -2.086e-07, 0.8711, 0.5031, 0.382, 0.2364, 0.382, 0.2455, 0.3784, 0.2455, 0.3785, 0.2362, 0.382, 0.2478, 0.382, 0.25, 0.3784, 0.25, 0.3784, 0.2477, 0.382, 0.25, 0.3786, 0.25, 0.3784, 0.25, 0.382, 0.25, 0.3786, 0.25, 0.375, 0.25, 0.375, 0.25, 0.3784, 0.25, 0.132, 0.5, 0.132, 0.5, 0.1284, 0.5, 0.1285, 0.5, 0.132, 0.5023, 0.132, 0.5047, 0.1284, 0.5047, 0.1284, 0.5023, 0.132, 0.5141, 0.1286, 0.5141, 0.1284, 0.5047, 0.132, 0.5047, 0.1286, 0.5141, 0.125, 0.5141, 0.125, 0.5047, 0.1284, 0.5047, 0.3784, 0.2477, 0.3784, 0.25, 0.376, 0.25, 0.3755, 0.2477, 0.875, 0.75, -1.788e-06, 9.537e-07, -1.788e-06, 9.537e-07, 0.875, 0.75, -1.788e-06, 9.537e-07, 0.8703, 0.7408, 0.8721, 0.7444, -1.788e-06, 9.537e-07, 0.868, 0.7362, 0.8703, 0.7408, 0.8721, 0.7444, 0.8703, 0.7408, 0.8703, 0.7408, 0.0, 0.0, 0.0, 0.0, 0.8721, 0.7444, 0.875, 0.75, 0.875, 0.75, 0.0, 0.0, 0.0, 0.0, 0.875, 0.75, 0.875, 0.75, -1.788e-06, 9.537e-07, 0.0, 0.0, -1.788e-06, 9.537e-07, 0.8721, 0.7444, 0.0, 0.0, 0.382, 0.01371, 0.3786, 0.01337, 0.3784, 0.004313, 0.382, 0.004491, 0.3786, 0.01337, 0.375, 0.01325, 0.375, 0.004089, 0.3784, 0.004313, 0.132, 0.7359, 0.132, 0.7453, 0.1284, 0.7459, 0.1285, 0.7367, 0.132, 0.7453, 0.132, 0.75, 0.1284, 0.75, 0.1284, 0.7459, 0.132, 0.75, 0.1286, 0.75, 0.1284, 0.75, 0.132, 0.75, 0.1286, 0.75, 0.125, 0.75, 0.125, 0.75, 0.1284, 0.75, 0.382, 0.0, 0.382, 0.0, 0.3784, 0.0, 0.3785, 0.0, 0.382, 0.0, 0.382, 0.004491, 0.3784, 0.004313, 0.3784, 0.0, 0.3784, 0.004313, 0.375, 0.004089, 0.3765, 0.0, 0.3789, 0.0, 0.5059, 0.5, 0.5059, 0.5, 0.5033, 0.5, 0.5039, 0.5, 0.5059, 0.5021, 0.506, 0.5041, 0.5033, 0.5027, 0.5033, 0.5014, 0.5061, 0.5122, 0.5041, 0.5081, 0.5033, 0.5027, 0.506, 0.5041, 0.5041, 0.5081, 0.5, 0.5039, 0.5, 0.5039, 0.5033, 0.5027, 0.5, 0.5, 0.5, 0.5, 0.5, 0.5039, 0.5, 0.5039, 0.5, 0.5, 0.5, 0.5, 0.0, 0.0, 0.1783, 0.1797, 0.5, 0.5, 0.5, 0.5, 0.0, 0.0, 0.5, 0.5, 0.5, 0.5, 0.5039, 0.5, 0.5033, 0.5, 0.0, 0.0, 0.5033, 0.5014, 0.5033, 0.5027, 0.5, 0.5039, 0.1783, 0.1797, 0.5069, 0.993, 0.5074, 0.9964, 0.5029, 0.9967, 0.5033, 0.993, 0.5074, 0.9964, 0.5079, 1.0, 0.5031, 1.0, 0.5029, 0.9967, 0.5068, 0.01233, 0.5025, 0.01283, 0.5024, 0.005628, 0.5071, 0.006332, 0.5025, 0.01283, 0.4974, 0.01281, 0.4976, 0.004788, 0.5024, 0.005628, 0.493, 0.01229, 0.493, 0.004142, 0.4976, 0.004788, 0.4974, 0.01281, 0.493, 0.004142, 0.493, 0.0, 0.4972, 0.0, 0.4976, 0.004788, 0.493, 0.0, 0.4964, 0.0, 0.4972, 0.0, 0.493, 0.0, 0.4964, 0.0, 0.5, 0.0, 0.5, 0.0, 0.4972, 0.0, 0.5, 0.993, 0.5, 0.993, 0.5, 0.9967, 0.5, 0.9964, 0.5, 0.993, 0.5033, 0.993, 0.5029, 0.9967, 0.5, 0.9967, 0.5029, 0.9967, 0.5031, 1.0, 0.5, 0.9995, 0.5, 0.999, 0.5, 0.9967, 0.5, 0.75, 0.5, 0.75, 0.5057, 0.75, 0.5057, 0.75, 0.5, 0.75, 0.5, 0.75, 0.5, 0.7479, 0.5057, 0.75, 0.5, 0.75, 0.5, 0.7452, 0.5, 0.7479, 0.5, 0.75, 0.5, 0.7452, 0.5046, 0.7418, 0.5023, 0.7458, 0.5, 0.7479, 0.5068, 0.7377, 0.5034, 0.7438, 0.5023, 0.7458, 0.5046, 0.7418, 0.5034, 0.7438, 0.5057, 0.75, 0.5057, 0.75, 0.5023, 0.7458, 0.5057, 0.75, 0.5, 0.7479, 0.5023, 0.7458, 0.493, 0.25, 0.493, 0.25, 0.4977, 0.25, 0.4977, 0.25, 0.493, 0.2479, 0.493, 0.2459, 0.4977, 0.246, 0.4977, 0.248, 0.493, 0.2378, 0.4977, 0.2381, 0.4977, 0.246, 0.493, 0.2459, 0.4977, 0.2381, 0.5021, 0.2381, 0.502, 0.246, 0.4977, 0.246, 0.5061, 0.2378, 0.506, 0.2459, 0.502, 0.246, 0.5021, 0.2381, 0.5059, 0.2479, 0.5059, 0.25, 0.502, 0.25, 0.502, 0.248, 0.5059, 0.25, 0.502, 0.25, 0.502, 0.25, 0.5059, 0.25, 0.502, 0.25, 0.4977, 0.25, 0.4977, 0.25, 0.502, 0.25, 0.4977, 0.248, 0.4977, 0.246, 0.502, 0.246, 0.502, 0.248, 0.493, 0.75, 0.4965, 0.75, 0.4963, 0.75, 0.493, 0.75, 0.4965, 0.75, 0.5, 0.7535, 0.5, 0.7537, 0.4963, 0.75, 0.5, 0.757, 0.5, 0.757, 0.5, 0.7537, 0.5, 0.7535, 0.5, 0.757, 0.4966, 0.757, 0.4965, 0.7537, 0.5, 0.7537, 0.493, 0.757, 0.4931, 0.7535, 0.4965, 0.7537, 0.4966, 0.757, 0.4931, 0.7535, 0.493, 0.75, 0.4963, 0.75, 0.4965, 0.7537, 0.4963, 0.75, 0.5, 0.7537, 0.4965, 0.7537, 0.382, 0.75, 0.382, 0.75, 0.3787, 0.75, 0.3785, 0.75, 0.382, 0.75, 0.3821, 0.7535, 0.3788, 0.7537, 0.3787, 0.75, 0.382, 0.757, 0.3786, 0.757, 0.3788, 0.7537, 0.3821, 0.7535, 0.3786, 0.757, 0.375, 0.757, 0.375, 0.7537, 0.3788, 0.7537, 0.368, 0.75, 0.3715, 0.75, 0.3713, 0.75, 0.368, 0.75, 0.3715, 0.75, 0.3785, 0.75, 0.3787, 0.75, 0.3713, 0.75, 0.3787, 0.75, 0.3788, 0.75, 0.375, 0.75, 0.132, 0.75, 0.132, 0.75, 0.1287, 0.75, 0.1285, 0.75, 0.132, 0.75, 0.132, 0.75, 0.1287, 0.75, 0.1287, 0.75, 0.382, 0.993, 0.3821, 0.9965, 0.3788, 0.9963, 0.3786, 0.993, 0.3821, 0.9965, 0.3824, 1.0, 0.379, 1.0, 0.3788, 0.9963, 0.382, 0.0, 0.3785, 0.0, 0.3787, 0.0, 0.382, 0.0, 0.3785, 0.0, 0.375, 0.0, 0.375, 0.0, 0.3787, 0.0, 0.1287, 0.75, 0.1287, 0.75, 0.125, 0.75, 0.493, 0.0, 0.493, 0.0, 0.4963, 0.0, 0.4965, 0.0, 0.493, 0.0, 0.4931, 0.0, 0.4965, 0.0, 0.4963, 0.0, 0.493, 0.993, 0.4966, 0.993, 0.4965, 0.9963, 0.4931, 0.9965, 0.4966, 0.993, 0.5, 0.993, 0.5, 0.9963, 0.4965, 0.9963, 0.5, 0.993, 0.5, 0.9965, 0.5, 0.9963, 0.5, 0.993, 0.5, 0.9965, 0.5, 1.0, 0.5, 1.0, 0.5, 0.9963, 0.4963, 0.0, 0.4965, 0.0, 0.5, 0.0, 0.368, 0.5, 0.368, 0.5, 0.3713, 0.5, 0.3715, 0.5, 0.3715, 0.5, 0.3715, 0.5, 0.3715, 0.5, 0.3715, 0.5, 0.3715, 0.5, 0.3715, 0.5, 0.3715, 0.5, 0.368, 0.5, 0.368, 0.5, 0.3713, 0.5, 0.3713, 0.5, 0.382, 0.493, 0.382, 0.4965, 0.3787, 0.4963, 0.3785, 0.493, 0.382, 0.4965, 0.382, 0.5, 0.3787, 0.5, 0.3787, 0.4963, 0.382, 0.5, 0.3785, 0.5, 0.3787, 0.5, 0.382, 0.5, 0.3785, 0.5, 0.3715, 0.5, 0.3715, 0.5, 0.3715, 0.5, 0.3715, 0.5, 0.3715, 0.5, 0.3715, 0.5, 0.3715, 0.5, 0.3715, 0.5, 0.3713, 0.5, 0.3787, 0.5, 0.3713, 0.5, 0.3713, 0.5, 0.375, 0.5, 0.132, 0.5, 0.1285, 0.5, 0.1287, 0.5, 0.132, 0.5, 0.1285, 0.5, 0.125, 0.5, 0.125, 0.5, 0.1287, 0.5, 0.382, 0.25, 0.382, 0.25, 0.3787, 0.25, 0.3785, 0.25, 0.382, 0.25, 0.382, 0.2535, 0.3787, 0.2537, 0.3787, 0.25, 0.382, 0.257, 0.3785, 0.257, 0.3787, 0.2537, 0.382, 0.2535, 0.3785, 0.257, 0.375, 0.257, 0.375, 0.2537, 0.3787, 0.2537, 0.1287, 0.5, 0.125, 0.5, 0.1287, 0.5, 0.625, 0.5, 0.0, 0.0, 0.0, 0.0, 0.625, 0.5, 0.0, 0.0, 0.5039, 0.5, 0.5024, 0.5, 0.0, 0.0, 0.5059, 0.5, 0.5039, 0.5, 0.5024, 0.5, 0.5039, 0.5, 0.5039, 0.5, 0.5, 0.5, 0.5, 0.5, 0.5024, 0.5, 0.5, 0.5, 0.5, 0.5, 0.5, 0.5, 0.5, 0.5, 0.5, 0.5, 0.625, 0.5, 0.0, 0.0, 0.5, 0.5, 0.0, 0.0, 0.5024, 0.5, 0.5, 0.5, 0.493, 0.25, 0.4977, 0.25, 0.4977, 0.25, 0.493, 0.25, 0.4977, 0.25, 0.502, 0.25, 0.502, 0.25, 0.4977, 0.25, 0.5059, 0.25, 0.5059, 0.25, 0.502, 0.25, 0.502, 0.25, 0.5059, 0.25, 0.5059, 0.2535, 0.502, 0.2534, 0.502, 0.25, 0.5059, 0.257, 0.502, 0.257, 0.502, 0.2534, 0.5059, 0.2535, 0.502, 0.257, 0.4977, 0.257, 0.4977, 0.2534, 0.502, 0.2534, 0.493, 0.257, 0.493, 0.2536, 0.4977, 0.2534, 0.4977, 0.257, 0.493, 0.2536, 0.493, 0.25, 0.4977, 0.25, 0.4977, 0.2534, 0.4977, 0.25, 0.502, 0.25, 0.502, 0.2534, 0.4977, 0.2534, 0.875, 0.5, -1.192e-07, 1.58e-06, -1.192e-07, 1.58e-06, 0.875, 0.5, -1.192e-07, 1.58e-06, 0.8703, 0.5, 0.8721, 0.5, -1.192e-07, 1.58e-06, 0.868, 0.5, 0.8703, 0.5, 0.8721, 0.5, 0.8703, 0.5, 0.8703, 0.5, 0.0, 0.0, 0.0, 0.0, 0.8721, 0.5, 0.875, 0.5, 0.875, 0.5, 0.0, 0.0, 0.0, 0.0, 0.875, 0.5, 0.875, 0.5, -1.192e-07, 1.58e-06, 0.0, 0.0, -1.192e-07, 1.58e-06, 0.8721, 0.5, 0.0, 0.0, 0.6191, 0.5, 0.6211, 0.5, 0.6231, 0.5, 0.622, 0.5, 0.6211, 0.5, 0.0, 0.0, 0.0, 0.0, 0.6231, 0.5, 0.625, 0.5, 0.625, 0.5, 0.0, 0.0, 0.0, 0.0, 0.625, 0.5, 0.625, 0.5, -8.941e-07, 2.98e-07, 0.0, 0.0, 0.625, 0.5, -1.788e-06, 5.96e-08, -8.941e-07, 2.98e-07, 0.625, 0.5, -1.788e-06, 5.96e-08, 0.6297, 0.5, 0.6273, 0.5, -8.941e-07, 2.98e-07, 0.632, 0.5, 0.6286, 0.5, 0.6273, 0.5, 0.6297, 0.5, 0.6286, 0.5, 0.622, 0.5, 0.6231, 0.5, 0.6273, 0.5, 0.6231, 0.5, 0.0, 0.0, -8.941e-07, 2.98e-07, 0.6273, 0.5, 0.625, 0.75, 0.0, 0.0, 0.0, 0.0, 0.625, 0.75, 0.0, 0.0, 0.6297, 0.75, 0.6279, 0.75, 0.0, 0.0, 0.6181, 0.757, 0.6204, 0.7547, 0.6222, 0.7529, 0.6204, 0.7547, 0.6204, 0.7547, 7.153e-07, 9.537e-07, 7.153e-07, 9.537e-07, 0.6222, 0.7529, 0.625, 0.75, 0.625, 0.75, 7.153e-07, 9.537e-07, 7.153e-07, 9.537e-07, 0.625, 0.75, 0.625, 0.75, 0.0, 0.0, 7.153e-07, 9.537e-07, 0.0, 0.0, 0.6279, 0.75, 0.6273, 0.75, 0.618, 0.01401, 0.6185, 0.007034, 0.6213, 0.004573, 0.6203, 0.009357, 0.6185, 0.007034, 0.6188, 0.0, 0.622, 0.0, 0.6213, 0.004573, 0.6181, 0.993, 0.6216, 0.9965, 0.622, 0.9981, 0.6188, 0.9964, 0.6216, 0.9965, 0.625, 0.9991, 0.625, 0.9991, 0.622, 0.9981, 0.875, 0.75, 0.875, 0.75, 1.955e-05, -1.335e-05, 1.955e-05, -1.335e-05, 0.875, 0.75, 0.875, 0.75, 0.0, 0.0, 1.955e-05, -1.335e-05, 0.875, 0.75, 0.875, 0.746, 0.0, 0.0, 0.875, 0.75, 0.875, 0.746, 0.875, 0.7439, 0.875, 0.748, 0.0, 0.0, 0.6213, 0.004573, 0.622, 0.0, 0.6241, 0.0, 0.624, 0.0, 0.875, 0.5, 0.875, 0.5, 0.875, 0.5019, 0.875, 0.5019, 0.875, 0.5, 0.875, 0.5, 0.0, 0.0, 0.4375, 0.2509, 0.875, 0.5, 0.875, 0.5, 0.0, 0.0, 0.875, 0.5, 0.875, 0.5, 0.875, 0.5, 0.875, 0.5, 0.0, 0.0, 0.6191, 0.25, 0.619, 0.25, 0.6216, 0.25, 0.6211, 0.25, 0.6189, 0.2478, 0.6188, 0.2455, 0.6219, 0.248, 0.6218, 0.249, 0.6188, 0.2363, 0.6219, 0.2431, 0.6219, 0.248, 0.6188, 0.2455, 0.6219, 0.2431, 0.625, 0.2477, 0.625, 0.2477, 0.6219, 0.248, 0.875, 0.5022, 0.875, 0.5025, 0.875, 0.5, 0.875, 0.5017, 0.493, 0.75, 0.493, 0.75, 0.4969, 0.75, 0.4964, 0.75, 0.493, 0.75, 0.493, 0.7459, 0.4965, 0.7475, 0.4969, 0.75, 0.493, 0.7377, 0.4953, 0.7418, 0.4965, 0.7475, 0.493, 0.7459, 0.4953, 0.7418, 0.5, 0.7452, 0.5, 0.7452, 0.4965, 0.7475, 0.5, 0.75, 0.5, 0.75, 0.5, 0.7452, 0.5, 0.7452, 0.5, 0.75, 0.5, 0.75, 0.5143, 0.75, 0.5, 0.7452, 0.5, 0.75, 1.907e-06, 0.0, 0.5143, 0.75, 0.5, 0.75, 1.907e-06, 0.0, 0.5046, 0.7547, 0.5017, 0.7537, 0.5143, 0.75, 0.5069, 0.757, 0.5033, 0.757, 0.5017, 0.7537, 0.5046, 0.7547, 0.5033, 0.757, 0.5, 0.757, 0.5, 0.7533, 0.5017, 0.7537, 0.5, 0.757, 0.5, 0.7536, 0.5, 0.7533, 0.5, 0.757, 0.5, 0.7536, 0.4964, 0.75, 0.4969, 0.75, 0.5, 0.7533, 0.4969, 0.75, 0.4965, 0.7475, 0.5, 0.7452, 0.5143, 0.75, 0.5017, 0.7537, 0.5, 0.7533, 0.875, 0.5, 0.875, 0.5, 0.875, 0.5, 0.875, 0.5, 0.875, 0.5, 0.875, 0.5, 0.0, 0.0, 0.875, 0.5, 0.875, 0.5, 0.8727, 0.5, 0.0, 0.0, 0.875, 0.5, 0.8727, 0.5, 0.8703, 0.5, 0.8727, 0.5, 0.0, 0.0, 0.6191, 0.257, 0.6191, 0.2536, 0.6217, 0.2523, 0.6211, 0.2547, 0.6191, 0.2536, 0.6191, 0.25, 0.6217, 0.25, 0.6217, 0.2523, 0.6191, 0.25, 0.6211, 0.25, 0.6217, 0.25, 0.6191, 0.25, 0.6211, 0.25, 0.625, 0.25, 0.625, 0.25, 0.6217, 0.25, 0.875, 0.5, 0.875, 0.5, 0.875, 0.5, 0.875, 0.5, 0.493, 0.5, 0.4953, 0.5, 0.4961, 0.5, 0.493, 0.5, 0.4953, 0.5, 0.5, 0.5, 0.5, 0.5, 0.4961, 0.5, 0.5, 0.5, 0.5, 0.5, 0.5, 0.5, 0.5, 0.5, 0.5, 0.5, 0.5, 0.5, 0.0, 0.0, 0.4283, 0.4283, 0.5, 0.5, 0.5, 0.5039, 0.0, 0.0, 0.5, 0.5, 0.5, 0.5039, 0.4953, 0.5081, 0.4961, 0.5027, 0.0, 0.0, 0.493, 0.5122, 0.493, 0.5041, 0.4961, 0.5027, 0.4953, 0.5081, 0.493, 0.5021, 0.493, 0.5, 0.4961, 0.5, 0.4961, 0.5014, 0.4961, 0.5014, 0.4283, 0.4283, 0.0, 0.0, 0.4961, 0.5027, 0.625, 0.5, 0.625, 0.5, 0.6259, 0.5, 0.6259, 0.5, 0.625, 0.5, 0.625, 0.5, 0.0, 0.0, 0.6259, 0.5, 0.625, 0.5, 0.0, 0.0, 0.0, 0.0, 0.625, 0.5, 0.0, 0.0, 0.6211, 0.4953, 0.623, 0.4976, 0.0, 0.0, 0.6191, 0.493, 0.6221, 0.4965, 0.623, 0.4976, 0.6211, 0.4953, 0.6221, 0.4965, 0.625, 0.4991, 0.625, 0.4991, 0.623, 0.4976, 0.6259, 0.5, 0.626, 0.5, 0.6274, 0.5, 0.493, 0.5, 0.493, 0.5, 0.4965, 0.5, 0.4953, 0.5, 0.493, 0.5, 0.493, 0.4964, 0.4973, 0.4967, 0.4965, 0.5, 0.493, 0.493, 0.4977, 0.493, 0.4973, 0.4967, 0.493, 0.4964, 0.4977, 0.493, 0.502, 0.493, 0.5007, 0.4967, 0.4973, 0.4967, 0.5059, 0.493, 0.5029, 0.4965, 0.5007, 0.4967, 0.502, 0.493, 0.5029, 0.4965, 0.0, 0.0, 0.0, 0.0, 0.5007, 0.4967, 0.625, 0.5, 0.625, 0.5, 0.0, 0.0, 0.0, 0.0, 0.625, 0.5, 0.5, 0.5, 0.0, 0.0, 0.0, 0.0, 0.5, 0.5, 0.5, 0.5, 0.0, 0.0, 0.5, 0.5, 0.5, 0.5, 0.4953, 0.5, 0.4965, 0.5, 0.0, 0.0, 0.4965, 0.5, 0.4973, 0.4967, 0.5007, 0.4967, 0.0, 0.0, 0.0, 0.0, 0.132, 0.5141, 0.132, 0.7359, 0.1285, 0.7367, 0.1286, 0.5141, 0.1286, 0.5141, 0.1285, 0.7367, 0.125, 0.7377, 0.125, 0.5141, 0.3785, 0.2362, 0.3786, 0.01337, 0.382, 0.01371, 0.382, 0.2364, 0.368, 0.5141, 0.132, 0.5141, 0.132, 0.5047, 0.368, 0.5047, 0.368, 0.5023, 0.132, 0.5023, 0.132, 0.5, 0.368, 0.5, 0.368, 0.5, 0.132, 0.5, 0.132, 0.5, 0.368, 0.5, 0.493, 0.5122, 0.382, 0.5136, 0.382, 0.5045, 0.493, 0.5041, 0.493, 0.5021, 0.382, 0.5022, 0.382, 0.5, 0.493, 0.5, 0.493, 0.5, 0.382, 0.5, 0.382, 0.5, 0.493, 0.5, 0.6113, 0.993, 0.6181, 0.993, 0.6188, 0.9964, 0.612, 0.9964, 0.612, 0.9964, 0.6188, 0.9964, 0.6197, 1.0, 0.6128, 1.0, 0.6117, 0.006991, 0.6185, 0.007034, 0.618, 0.01401, 0.6112, 0.01391, 0.493, 0.75, 0.382, 0.75, 0.382, 0.75, 0.493, 0.75, 0.493, 0.75, 0.382, 0.75, 0.382, 0.7455, 0.493, 0.7459, 0.493, 0.7459, 0.382, 0.7455, 0.382, 0.7363, 0.493, 0.7377, 0.493, 0.25, 0.382, 0.25, 0.382, 0.25, 0.493, 0.25, 0.493, 0.2479, 0.382, 0.2478, 0.382, 0.2455, 0.493, 0.2459, 0.493, 0.2459, 0.382, 0.2455, 0.382, 0.2364, 0.493, 0.2378, 0.625, 0.75, 0.875, 0.75, 1.955e-05, -1.335e-05, 0.0, 0.0, 0.0, 0.0, 1.955e-05, -1.335e-05, 0.8715, 0.75, 0.6297, 0.75, 0.6204, 0.7547, 0.6216, 0.9965, 0.6181, 0.993, 0.6181, 0.757, 0.632, 0.5138, 0.632, 0.7362, 0.6286, 0.7377, 0.6286, 0.5148, 0.6286, 0.5148, 0.6286, 0.7377, 0.6215, 0.737, 0.6218, 0.5142, 0.6218, 0.5142, 0.6215, 0.737, 0.618, 0.736, 0.6188, 0.5137, 0.132, 0.7359, 0.368, 0.7359, 0.368, 0.7453, 0.132, 0.7453, 0.132, 0.7453, 0.368, 0.7453, 0.368, 0.75, 0.132, 0.75, 0.132, 0.75, 0.368, 0.75, 0.368, 0.75, 0.132, 0.75, 0.875, 0.75, 0.875, 0.5, 0.875, 0.5019, 0.875, 0.746, 0.875, 0.746, 0.875, 0.5019, 0.875, 0.5084, 0.875, 0.7439, 0.6203, 0.009357, 0.6219, 0.2431, 0.6188, 0.2363, 0.618, 0.01401, 0.868, 0.5138, 0.632, 0.5138, 0.632, 0.5051, 0.868, 0.5051, 0.868, 0.5025, 0.632, 0.5025, 0.632, 0.5, 0.868, 0.5, 0.868, 0.5, 0.632, 0.5, 0.632, 0.5, 0.868, 0.5, 0.368, 0.7359, 0.368, 0.5141, 0.3715, 0.5141, 0.3714, 0.7367, 0.3714, 0.7367, 0.3715, 0.5141, 0.3786, 0.5137, 0.3785, 0.7367, 0.3785, 0.7367, 0.3786, 0.5137, 0.382, 0.5136, 0.382, 0.7363, 0.5343, 0.5125, 0.5061, 0.5122, 0.506, 0.5041, 0.5342, 0.5042, 0.5342, 0.5021, 0.5059, 0.5021, 0.5059, 0.5, 0.5341, 0.5, 0.5341, 0.5, 0.5059, 0.5, 0.5059, 0.5, 0.5342, 0.5, 0.382, 0.0, 0.493, 0.0, 0.493, 0.0, 0.382, 0.0, 0.382, 0.0, 0.493, 0.0, 0.493, 0.004142, 0.382, 0.004491, 0.382, 0.004491, 0.493, 0.004142, 0.493, 0.01229, 0.382, 0.01371, 0.5347, 0.757, 0.5069, 0.757, 0.5046, 0.7547, 0.5335, 0.7547, 0.5335, 0.7547, 0.5046, 0.7547, 1.907e-06, 0.0, 1.609e-06, 2.384e-07, 1.609e-06, 2.384e-07, 1.907e-06, 0.0, 0.5, 0.75, 0.5312, 0.75, 0.5342, 0.25, 0.5059, 0.25, 0.5059, 0.25, 0.5341, 0.25, 0.5342, 0.2479, 0.5059, 0.2479, 0.506, 0.2459, 0.5342, 0.2458, 0.5342, 0.2458, 0.506, 0.2459, 0.5061, 0.2378, 0.5343, 0.2375, 0.875, 0.5, 0.875, 0.5, 0.875, 0.5, 0.875, 0.5, 0.875, 0.5, 0.875, 0.5, 0.875, 0.5, 0.875, 0.5, 0.6211, 0.25, 0.6211, 0.25, 0.6191, 0.25, 0.6191, 0.25, 0.5, 0.5, 0.5, 0.75, 0.5, 0.7452, 0.5, 0.5039, 0.5, 0.5039, 0.5, 0.7452, 0.4953, 0.7418, 0.4953, 0.5081, 0.4953, 0.5081, 0.4953, 0.7418, 0.493, 0.7377, 0.493, 0.5122, 0.5068, 0.01233, 0.5061, 0.2378, 0.5021, 0.2381, 0.5025, 0.01283, 0.5025, 0.01283, 0.5021, 0.2381, 0.4977, 0.2381, 0.4974, 0.01281, 0.4974, 0.01281, 0.4977, 0.2381, 0.493, 0.2378, 0.493, 0.01229, 0.5069, 0.757, 0.5069, 0.993, 0.5033, 0.993, 0.5033, 0.757, 0.5033, 0.757, 0.5033, 0.993, 0.5, 0.993, 0.5, 0.757, 0.5, 0.757, 0.5, 0.993, 0.5, 0.993, 0.5, 0.757, 0.493, 0.757, 0.382, 0.757, 0.3821, 0.7535, 0.4931, 0.7535, 0.4931, 0.7535, 0.3821, 0.7535, 0.382, 0.75, 0.493, 0.75, 0.493, 0.75, 0.382, 0.75, 0.382, 0.75, 0.493, 0.75, 0.132, 0.75, 0.368, 0.75, 0.368, 0.75, 0.132, 0.75, 0.132, 0.75, 0.368, 0.75, 0.368, 0.75, 0.132, 0.75, 0.3786, 0.993, 0.3786, 0.757, 0.382, 0.757, 0.382, 0.993, 0.382, 0.993, 0.493, 0.993, 0.4931, 0.9965, 0.3821, 0.9965, 0.3821, 0.9965, 0.4931, 0.9965, 0.4933, 1.0, 0.3824, 1.0, 0.382, 0.0, 0.493, 0.0, 0.493, 0.0, 0.382, 0.0, 0.5, 0.757, 0.5, 0.993, 0.5, 0.993, 0.5, 0.757, 0.5, 0.757, 0.5, 0.993, 0.4966, 0.993, 0.4966, 0.757, 0.4966, 0.757, 0.4966, 0.993, 0.493, 0.993, 0.493, 0.757, 0.5, 0.757, 0.5, 0.757, 0.5, 0.7535, 0.5, 0.7536, 0.5, 0.7536, 0.5, 0.7535, 0.4965, 0.75, 0.4964, 0.75, 0.4964, 0.75, 0.4965, 0.75, 0.493, 0.75, 0.493, 0.75, 0.368, 0.75, 0.368, 0.75, 0.3715, 0.75, 0.3715, 0.75, 0.3715, 0.75, 0.3715, 0.75, 0.3786, 0.75, 0.3785, 0.75, 0.3785, 0.75, 0.3786, 0.75, 0.382, 0.75, 0.382, 0.75, 0.132, 0.75, 0.132, 0.75, 0.1285, 0.75, 0.1286, 0.75, 0.1286, 0.75, 0.1285, 0.75, 0.125, 0.75, 0.125, 0.75, 0.3785, 0.0, 0.3785, 0.0, 0.382, 0.0, 0.382, 0.0, 0.5, 0.993, 0.5, 0.993, 0.5, 0.9964, 0.5, 0.9965, 0.5, 0.9965, 0.5, 0.9964, 0.5, 1.0, 0.5, 1.0, 0.4965, 0.0, 0.4964, 0.0, 0.493, 0.0, 0.493, 0.0, 0.368, 0.5, 0.132, 0.5, 0.132, 0.5, 0.368, 0.5, 0.368, 0.5, 0.132, 0.5, 0.132, 0.5, 0.368, 0.5, 0.3785, 0.493, 0.3785, 0.257, 0.382, 0.257, 0.382, 0.493, 0.493, 0.5, 0.382, 0.5, 0.382, 0.5, 0.493, 0.5, 0.493, 0.5, 0.382, 0.5, 0.382, 0.4965, 0.493, 0.4964, 0.493, 0.4964, 0.382, 0.4965, 0.382, 0.493, 0.493, 0.493, 0.493, 0.257, 0.382, 0.257, 0.382, 0.2535, 0.493, 0.2536, 0.493, 0.2536, 0.382, 0.2535, 0.382, 0.25, 0.493, 0.25, 0.493, 0.25, 0.382, 0.25, 0.382, 0.25, 0.493, 0.25, 0.875, 0.5, 0.625, 0.5, 0.6259, 0.5, 0.8727, 0.5, 0.8727, 0.5, 0.6259, 0.5, 0.6285, 0.5, 0.8703, 0.5, 0.6211, 0.2547, 0.6221, 0.4965, 0.6191, 0.493, 0.6191, 0.257, 0.625, 0.5, 0.625, 0.5, 0.0, 0.0, 0.0, 0.0, 0.0, 0.0, 0.0, 0.0, 0.5029, 0.4965, 0.5325, 0.4962, 0.5325, 0.4962, 0.5029, 0.4965, 0.5059, 0.493, 0.5342, 0.493, 0.5342, 0.257, 0.5059, 0.257, 0.5059, 0.2535, 0.5342, 0.2535, 0.5342, 0.2535, 0.5059, 0.2535, 0.5059, 0.25, 0.5342, 0.25, 0.5342, 0.25, 0.5059, 0.25, 0.5059, 0.25, 0.5342, 0.25, 0.5059, 0.257, 0.5059, 0.493, 0.502, 0.493, 0.502, 0.257, 0.502, 0.257, 0.502, 0.493, 0.4977, 0.493, 0.4977, 0.257, 0.4977, 0.257, 0.4977, 0.493, 0.493, 0.493, 0.493, 0.257, 0.493, 0.25, 0.493, 0.25, 0.4977, 0.25, 0.4977, 0.25, 0.4977, 0.25, 0.4977, 0.25, 0.502, 0.25, 0.502, 0.25, 0.502, 0.25, 0.502, 0.25, 0.5059, 0.25, 0.5059, 0.25, 0.1857, 0.25, 0.3715, 0.5, 0.3715, 0.5, 0.1857, 0.25, 0.1857, 0.25, 0.3715, 0.5, 0.3715, 0.5, 0.1857, 0.25, 0.3785, 0.5, 0.3785, 0.5, 0.382, 0.5, 0.382, 0.5, 0.5, 0.5, 0.5, 0.5, 0.5, 0.5, 0.5, 0.5, 0.5, 0.5, 0.5, 0.5, 0.4953, 0.5, 0.4953, 0.5, 0.4953, 0.5, 0.4953, 0.5, 0.493, 0.5, 0.493, 0.5, 0.132, 0.5, 0.132, 0.5, 0.1285, 0.5, 0.1285, 0.5, 0.1285, 0.5, 0.1285, 0.5, 0.125, 0.5, 0.125, 0.5, 0.3786, 0.25, 0.3786, 0.25, 0.382, 0.25, 0.382, 0.25, 0.632, 0.5, 0.632, 0.5, 0.6286, 0.5, 0.6286, 0.5, 0.6286, 0.5, 0.6286, 0.5, 0.622, 0.5, 0.622, 0.5, 0.622, 0.5, 0.622, 0.5, 0.6191, 0.5, 0.6191, 0.5, 0.632, 0.7362, 0.868, 0.7362, 0.8703, 0.7408, 0.6297, 0.7408, 0.6297, 0.7408, 0.8703, 0.7408, -1.788e-06, 9.537e-07, 0.0, 0.0, 0.0, 0.0, -1.788e-06, 9.537e-07, 0.875, 0.75, 0.625, 0.75, 0.868, 0.7362, 0.868, 0.5138, 0.8703, 0.5092, 0.8703, 0.7408, 0.8703, 0.7408, 0.8703, 0.5092, 2.146e-06, 1.431e-06, 0.0, 0.0, 0.0, 0.0, 2.146e-06, 1.431e-06, 0.875, 0.5, 0.875, 0.75, 0.5312, 0.75, 0.5, 0.75, 0.5057, 0.75, 0.3793, 0.5625, 0.3793, 0.5625, 0.5057, 0.75, 0.5034, 0.7438, 0.5327, 0.743, 0.5327, 0.743, 0.5034, 0.7438, 0.5068, 0.7377, 0.5346, 0.7373, 0.868, 0.5, 0.868, 0.5, 0.8703, 0.5, 0.8703, 0.5, 0.8703, 0.5, 0.8703, 0.5, -1.192e-07, 1.58e-06, -8.792e-08, 1.165e-06, -8.792e-08, 1.165e-06, -1.192e-07, 1.58e-06, 0.875, 0.5, 0.875, 0.5, 0.5061, 0.5122, 0.5068, 0.7377, 0.5046, 0.7418, 0.5041, 0.5081, 0.5041, 0.5081, 0.5046, 0.7418, 0.5, 0.7452, 0.5, 0.5039, 0.5, 0.5039, 0.5, 0.7452, 0.5, 0.75, 0.5, 0.5, 0.868, 0.5, 0.632, 0.5, 0.6297, 0.5, 0.8703, 0.5, 0.8703, 0.5, 0.6297, 0.5, -1.788e-06, 5.96e-08, 0.0, 0.0, 0.0, 0.0, -1.788e-06, 5.96e-08, 0.625, 0.5, 0.875, 0.5, 0.5342, 0.5, 0.5059, 0.5, 0.5039, 0.5, 0.5332, 0.5, 0.5332, 0.5, 0.5039, 0.5, 0.0, 0.0, 0.0, 0.0, 0.0, 0.0, 0.0, 0.0, 0.625, 0.5, 0.625, 0.5, 0.5059, 0.5, 0.5059, 0.5, 0.5039, 0.5, 0.5039, 0.5, 0.5039, 0.5, 0.5039, 0.5, 0.5, 0.5, 0.5, 0.5, 0.5, 0.5, 0.5, 0.5, 0.5, 0.5, 0.5, 0.5, 0.625, 0.75, 0.625, 0.75, 0.625, 0.75, 0.625, 0.75, 0.625, 0.75, 0.625, 0.75, 0.625, 0.75, 0.625, 0.75, 0.625, 0.75, 0.625, 0.75, 0.625, 0.75, 0.625, 0.75, 0.875, 0.75, 0.875, 0.75, 0.875, 0.75, 0.875, 0.75, 0.875, 0.75, 0.875, 0.75, 0.875, 0.75, 0.875, 0.75, 0.875, 0.75, 0.875, 0.75, 0.875, 0.75, 0.875, 0.75, 0.875, 0.5, 0.875, 0.5, 0.875, 0.5, 0.875, 0.5, 0.875, 0.5, 0.875, 0.5, 0.875, 0.5, 0.875, 0.5, 0.875, 0.5, 0.875, 0.5, 0.875, 0.5, 0.875, 0.5, 0.5, 0.75, 0.5, 0.75, 0.5, 0.75, 0.5, 0.75, 0.5, 0.75, 0.5, 0.75, 0.5, 0.75, 0.5, 0.75, 0.5, 0.75, 0.5, 0.75, 0.5, 0.75, 0.5, 0.75, 0.875, 0.5, 0.875, 0.5, 0.875, 0.5, 0.875, 0.5, 0.875, 0.5, 0.875, 0.5, 0.875, 0.5, 0.875, 0.5, 0.875, 0.5, 0.875, 0.5, 0.875, 0.5, 0.875, 0.5, 0.5, 0.5, 0.5, 0.5, 0.5, 0.5, 0.5, 0.5, 0.5, 0.5, 0.5, 0.5, 0.5, 0.5, 0.5, 0.5, 0.5, 0.5, 0.5, 0.5, 0.5, 0.5, 0.5, 0.5, 0.625, 0.5, 0.625, 0.5, 0.625, 0.5, 0.625, 0.5, 0.625, 0.5, 0.625, 0.5, 0.625, 0.5, 0.625, 0.5, 0.625, 0.5, 0.625, 0.5, 0.625, 0.5, 0.625, 0.5, 0.5, 0.5, 0.5, 0.5, 0.5, 0.5, 0.5, 0.5, 0.5, 0.5, 0.5, 0.5, 0.625, 0.5, 0.625, 0.5, 0.625, 0.5, 0.625, 0.5, 0.625, 0.5, 0.625, 0.5, 0.6119, 0.5136, 0.6188, 0.5137, 0.618, 0.736, 0.6112, 0.7361, 0.5, 0.5, 0.5, 0.5, 0.5, 0.5, 0.5, 0.5, 0.5039, 0.5, 0.5039, 0.5, 0.5, 0.5, 0.5, 0.5, 0.5059, 0.5, 0.5059, 0.5, 0.5039, 0.5, 0.5039, 0.5, -2.98e-08, 3.949e-07, -5.96e-08, 7.898e-07, 0.875, 0.5, 0.875, 0.5, 0.8703, 0.5, 0.8703, 0.5, -5.96e-08, 7.898e-07, -2.98e-08, 3.949e-07, 0.868, 0.5, 0.868, 0.5, 0.8703, 0.5, 0.8703, 0.5, 0.622, 0.5, 0.622, 0.5, 0.6191, 0.5, 0.6191, 0.5, 0.6286, 0.5, 0.6286, 0.5, 0.622, 0.5, 0.622, 0.5, 0.632, 0.5, 0.632, 0.5, 0.6286, 0.5, 0.6286, 0.5, 0.3785, 0.25, 0.3786, 0.25, 0.382, 0.25, 0.382, 0.25, 0.1285, 0.5, 0.1285, 0.5, 0.125, 0.5, 0.125, 0.5, 0.132, 0.5, 0.132, 0.5, 0.1285, 0.5, 0.1285, 0.5, 0.4953, 0.5, 0.4953, 0.5, 0.493, 0.5, 0.493, 0.5, 0.5, 0.5, 0.5, 0.5, 0.4953, 0.5, 0.4953, 0.5, 0.5, 0.5, 0.5, 0.5, 0.5, 0.5, 0.5, 0.5, 0.3785, 0.5, 0.3785, 0.5, 0.382, 0.5, 0.382, 0.5, 0.3714, 0.5, 0.3714, 0.5, 0.3714, 0.5, 0.3714, 0.5, 0.3714, 0.5, 0.3714, 0.5, 0.3714, 0.5, 0.3714, 0.5, 0.3714, 0.5, 0.3785, 0.5, 0.3785, 0.5, 0.368, 0.5, 0.368, 0.5, 0.3714, 0.5, 0.3714, 0.5, 0.3714, 0.5, 0.3714, 0.5, 0.3714, 0.5, 0.3714, 0.5, 0.3714, 0.5, 0.3714, 0.5, 0.3714, 0.5, 0.502, 0.25, 0.502, 0.25, 0.5059, 0.25, 0.5059, 0.25, 0.4977, 0.25, 0.4977, 0.25, 0.502, 0.25, 0.502, 0.25, 0.493, 0.25, 0.493, 0.25, 0.4977, 0.25, 0.4977, 0.25, 0.6211, 0.25, 0.6211, 0.25, 0.6191, 0.25, 0.6191, 0.25, 0.875, 0.5, 0.875, 0.5, 0.875, 0.5, 0.875, 0.5, 0.875, 0.5, 0.875, 0.5, 0.875, 0.5, 0.875, 0.5, 0.5, 0.5, 0.5, 0.5, 0.5, 0.5, 0.5, 0.5, 0.875, 0.5, 0.875, 0.5, 0.875, 0.5, 0.875, 0.5, 0.368, 0.5, 0.132, 0.5, 0.132, 0.5, 0.368, 0.5, 0.868, 0.5, 0.632, 0.5, 0.632, 0.5, 0.868, 0.5, 0.6122, 0.25, 0.6191, 0.25, 0.6191, 0.25, 0.6122, 0.25, 0.382, 0.25, 0.493, 0.25, 0.493, 0.25, 0.382, 0.25, 0.493, 0.5, 0.382, 0.5, 0.382, 0.5, 0.493, 0.5, 0.5342, 0.5, 0.5059, 0.5, 0.5059, 0.5, 0.5342, 0.5, 0.5, 0.5, 0.5, 0.5, 0.5, 0.5, 0.5, 0.5, 0.875, 0.5, 0.875, 0.5, 0.875, 0.5, 0.875, 0.5, 0.5341, 0.25, 0.5059, 0.25, 0.5059, 0.2479, 0.5342, 0.2479, 0.5342, 0.5042, 0.506, 0.5041, 0.5059, 0.5021, 0.5342, 0.5021, 0.868, 0.5051, 0.632, 0.5051, 0.632, 0.5025, 0.868, 0.5025, 0.493, 0.25, 0.382, 0.25, 0.382, 0.2478, 0.493, 0.2479, 0.493, 0.5041, 0.382, 0.5045, 0.382, 0.5022, 0.493, 0.5021, 0.368, 0.5047, 0.132, 0.5047, 0.132, 0.5023, 0.368, 0.5023, 0.4961, 0.5, 0.5, 0.5, 0.4283, 0.4283, 0.4961, 0.5014, 0.493, 0.5041, 0.493, 0.5021, 0.4961, 0.5014, 0.4961, 0.5027, 0.5, 0.5, 0.5, 0.5, 0.4283, 0.4283, 0.5, 0.5, 0.875, 0.5019, 0.875, 0.5022, 0.875, 0.5017, 0.875, 0.5035, 0.619, 0.25, 0.6189, 0.2478, 0.6218, 0.249, 0.6216, 0.25, 0.875, 0.5, 0.875, 0.5, 0.4375, 0.2509, 0.875, 0.5019, 0.4977, 0.25, 0.4977, 0.248, 0.502, 0.248, 0.502, 0.25, 0.506, 0.2459, 0.5059, 0.2479, 0.502, 0.248, 0.502, 0.246, 0.493, 0.25, 0.493, 0.2479, 0.4977, 0.248, 0.4977, 0.25, 0.5033, 0.5, 0.5033, 0.5014, 0.1783, 0.1797, 0.0, 0.0, 0.5, 0.5, 0.5, 0.5, 0.1783, 0.1797, 0.5, 0.5039, 0.5059, 0.5, 0.5059, 0.5021, 0.5033, 0.5014, 0.5033, 0.5, 0.3784, 0.2455, 0.3784, 0.2477, 0.3755, 0.2477, 0.375, 0.2453, 0.132, 0.5, 0.132, 0.5023, 0.1284, 0.5023, 0.1284, 0.5, 0.382, 0.2455, 0.382, 0.2478, 0.3784, 0.2477, 0.3784, 0.2455, 0.8711, 0.5, 0.0, 0.0, -5.952e-08, -2.976e-08, 0.8711, 0.5016, 0.868, 0.5051, 0.868, 0.5025, 0.8711, 0.5016, 0.8711, 0.5031, 0.875, 0.5, 0.875, 0.5, -5.952e-08, -2.976e-08, 0.0, 0.0, 0.3716, 0.5, 0.3784, 0.5, 0.3784, 0.5023, 0.3716, 0.5023, 0.368, 0.5047, 0.368, 0.5023, 0.3716, 0.5023, 0.3716, 0.5047, 0.382, 0.5, 0.382, 0.5022, 0.3784, 0.5023, 0.3784, 0.5, 0.6218, 0.5045, 0.6219, 0.5023, 0.6284, 0.5027, 0.6284, 0.5053, 0.632, 0.5, 0.632, 0.5025, 0.6284, 0.5027, 0.6284, 0.5, 0.6188, 0.5045, 0.6189, 0.5022, 0.6219, 0.5023, 0.6218, 0.5045, 0.5342, 0.5, 0.5059, 0.5, 0.5059, 0.5, 0.5342, 0.5, 0.493, 0.5, 0.382, 0.5, 0.382, 0.5, 0.493, 0.5, 0.382, 0.25, 0.493, 0.25, 0.493, 0.25, 0.382, 0.25, 0.6122, 0.25, 0.6191, 0.25, 0.6191, 0.25, 0.6122, 0.25, 0.868, 0.5, 0.632, 0.5, 0.632, 0.5, 0.868, 0.5, 0.368, 0.5, 0.132, 0.5, 0.132, 0.5, 0.368, 0.5, 0.875, 0.5, 0.875, 0.5, 0.875, 0.5, 0.875, 0.5, 0.875, 0.5, 0.875, 0.5, 0.875, 0.5, 0.875, 0.5, 0.875, 0.5, 0.875, 0.5, 0.875, 0.5, 0.875, 0.5, 0.6211, 0.25, 0.6211, 0.25, 0.6191, 0.25, 0.6191, 0.25, 0.368, 0.5, 0.368, 0.5, 0.3714, 0.5, 0.3714, 0.5, 0.3714, 0.5, 0.3714, 0.5, 0.3785, 0.5, 0.3785, 0.5, 0.3785, 0.5, 0.3785, 0.5, 0.382, 0.5, 0.382, 0.5, 0.868, 0.5, 0.868, 0.5, 0.8703, 0.5, 0.8703, 0.5, 0.8703, 0.5, 0.8703, 0.5, -2.98e-08, 3.949e-07, -1.416e-08, 1.876e-07, -1.416e-08, 1.876e-07, -2.98e-08, 3.949e-07, 0.875, 0.5, 0.875, 0.5, 0.5, 0.5, 0.5, 0.5, 0.5, 0.5, 0.5, 0.5, 0.5039, 0.5, 0.5039, 0.5, 0.5, 0.5, 0.5, 0.5, 0.5059, 0.5, 0.5059, 0.5, 0.5039, 0.5, 0.5039, 0.5, 0.622, 0.5, 0.622, 0.5, 0.6191, 0.5, 0.6191, 0.5, 0.6286, 0.5, 0.6286, 0.5, 0.622, 0.5, 0.622, 0.5, 0.632, 0.5, 0.632, 0.5, 0.6286, 0.5, 0.6286, 0.5, 0.3786, 0.25, 0.3786, 0.25, 0.382, 0.25, 0.382, 0.25, 0.1285, 0.5, 0.1285, 0.5, 0.125, 0.5, 0.125, 0.5, 0.132, 0.5, 0.132, 0.5, 0.1285, 0.5, 0.1285, 0.5, 0.4953, 0.5, 0.4953, 0.5, 0.493, 0.5, 0.493, 0.5, 0.5, 0.5, 0.5, 0.5, 0.4953, 0.5, 0.4953, 0.5, 0.5, 0.5, 0.5, 0.5, 0.5, 0.5, 0.5, 0.5, 0.502, 0.25, 0.502, 0.25, 0.5059, 0.25, 0.5059, 0.25, 0.4977, 0.25, 0.4977, 0.25, 0.502, 0.25, 0.502, 0.25, 0.493, 0.25, 0.493, 0.25, 0.4977, 0.25, 0.4977, 0.25, 0.5, 0.5, 0.5, 0.5, 0.5, 0.5, 0.5, 0.5, 0.5342, 0.25, 0.5625, 0.25, 0.5625, 0.25, 0.5342, 0.25, 0.6122, 0.5, 0.5625, 0.5, 0.5625, 0.5, 0.6122, 0.5, 0.6119, 0.5044, 0.5624, 0.5043, 0.5624, 0.5021, 0.6119, 0.5022, 0.612, 0.25, 0.5624, 0.25, 0.5624, 0.2479, 0.6119, 0.2478, 0.6122, 0.5, 0.5625, 0.5, 0.5625, 0.5, 0.6122, 0.5, 0.5342, 0.25, 0.5625, 0.25, 0.5625, 0.25, 0.5342, 0.25, 0.5343, 0.5125, 0.5625, 0.5129, 0.5624, 0.7368, 0.5346, 0.7373, 0.0, 0.0, 0.0, 0.0, 0.625, 0.5, 0.625, 0.5, 0.6139, 0.5, 0.5625, 0.5, 0.0, 0.0, 0.0, 0.0, 0.6122, 0.5, 0.5625, 0.5, 0.5625, 0.5, 0.6139, 0.5, 0.6132, 0.7408, 0.5619, 0.7422, 0.5624, 0.7368, 0.6112, 0.7361, 0.03101, 0.04599, 0.2529, 0.375, 0.5619, 0.7422, 0.6132, 0.7408, 0.6173, 0.75, 0.5625, 0.75, 0.2529, 0.375, 0.03101, 0.04599, 0.6122, 0.25, 0.5625, 0.25, 0.5625, 0.25, 0.6122, 0.25, 0.6122, 0.2536, 0.5625, 0.2536, 0.5625, 0.25, 0.6122, 0.25, 0.6122, 0.257, 0.5625, 0.257, 0.5625, 0.2536, 0.6122, 0.2536, 0.6138, 0.4954, 0.562, 0.4959, 0.5625, 0.493, 0.6122, 0.493, 0.0, 0.0, 0.0, 0.0, 0.562, 0.4959, 0.6138, 0.4954, 0.625, 0.5, 0.625, 0.5, 0.0, 0.0, 0.0, 0.0, 0.6119, 0.2456, 0.5624, 0.2457, 0.5625, 0.2371, 0.6119, 0.2364, 0.6119, 0.2478, 0.5624, 0.2479, 0.5624, 0.2457, 0.6119, 0.2456, 0.6122, 0.25, 0.5625, 0.25, 0.5624, 0.25, 0.612, 0.25, 7.884e-07, 8.952e-07, 1.311e-06, 4.768e-07, 0.5625, 0.75, 0.6173, 0.75, 0.6133, 0.7547, 0.5625, 0.7547, 1.311e-06, 4.768e-07, 7.884e-07, 8.952e-07, 0.6113, 0.757, 0.5625, 0.757, 0.5625, 0.7547, 0.6133, 0.7547, 0.612, 0.5, 0.5624, 0.5, 0.5625, 0.5, 0.6122, 0.5, 0.6119, 0.5022, 0.5624, 0.5021, 0.5624, 0.5, 0.612, 0.5, 0.6119, 0.5136, 0.5625, 0.5129, 0.5624, 0.5043, 0.6119, 0.5044, 0.5349, 0.006508, 0.5628, 0.006683, 0.5624, 0.01317, 0.5346, 0.01275, 0.5352, 0.9964, 0.5631, 0.9964, 0.5638, 1.0, 0.5359, 1.0, 0.5347, 0.993, 0.5625, 0.993, 0.5631, 0.9964, 0.5352, 0.9964, 0.5346, 0.01275, 0.5624, 0.01317, 0.5625, 0.2371, 0.5343, 0.2375, 0.5342, 0.257, 0.5625, 0.257, 0.5625, 0.493, 0.5342, 0.493, 0.5312, 0.75, 0.5625, 0.75, 0.5625, 0.75, 0.5312, 0.75, 0.625, 0.5, 0.625, 0.5, 0.625, 0.5, 0.625, 0.5, 0.5342, 0.25, 0.5625, 0.25, 0.5625, 0.25, 0.5342, 0.25, 0.5347, 0.757, 0.5625, 0.757, 0.5625, 0.993, 0.5347, 0.993, 0.6122, 0.5, 0.5625, 0.5, 0.5625, 0.5, 0.6122, 0.5, 0.5069, 0.757, 0.5347, 0.757, 0.5347, 0.993, 0.5069, 0.993, 0.5059, 0.25, 0.5342, 0.25, 0.5342, 0.25, 0.5059, 0.25, 0.5, 0.75, 0.5312, 0.75, 0.5312, 0.75, 0.5, 0.75, 0.5059, 0.257, 0.5342, 0.257, 0.5342, 0.493, 0.5059, 0.493, 0.5068, 0.01233, 0.5346, 0.01275, 0.5343, 0.2375, 0.5061, 0.2378, 0.5069, 0.993, 0.5347, 0.993, 0.5352, 0.9964, 0.5074, 0.9964, 0.5074, 0.9964, 0.5352, 0.9964, 0.5359, 1.0, 0.5079, 1.0, 0.5071, 0.006332, 0.5349, 0.006508, 0.5346, 0.01275, 0.5068, 0.01233, 0.5061, 0.5122, 0.5343, 0.5125, 0.5346, 0.7373, 0.5068, 0.7377, 0.5059, 0.25, 0.5342, 0.25, 0.5342, 0.25, 0.5059, 0.25, 0.5059, 0.25, 0.5342, 0.25, 0.5342, 0.25, 0.5059, 0.25, 0.5625, 0.5, 0.5342, 0.5, 0.5342, 0.5, 0.5625, 0.5, 0.5624, 0.5043, 0.5342, 0.5042, 0.5342, 0.5021, 0.5624, 0.5021, 0.5624, 0.25, 0.5341, 0.25, 0.5342, 0.2479, 0.5624, 0.2479, 0.5625, 0.5, 0.5342, 0.5, 0.5342, 0.5, 0.5625, 0.5, 0.0, 0.0, 0.0, 0.0, 0.625, 0.5, 0.625, 0.5, 0.5625, 0.5, 0.5332, 0.5, 0.0, 0.0, 0.0, 0.0, 0.5625, 0.5, 0.5342, 0.5, 0.5332, 0.5, 0.5625, 0.5, 0.5619, 0.7422, 0.5327, 0.743, 0.5346, 0.7373, 0.5624, 0.7368, 0.2529, 0.375, 0.3793, 0.5625, 0.5327, 0.743, 0.5619, 0.7422, 0.5625, 0.75, 0.5312, 0.75, 0.3793, 0.5625, 0.2529, 0.375, 0.5625, 0.25, 0.5342, 0.25, 0.5342, 0.25, 0.5625, 0.25, 0.5625, 0.2536, 0.5342, 0.2535, 0.5342, 0.25, 0.5625, 0.25, 0.5625, 0.257, 0.5342, 0.257, 0.5342, 0.2535, 0.5625, 0.2536, 0.562, 0.4959, 0.5325, 0.4962, 0.5342, 0.493, 0.5625, 0.493, 0.0, 0.0, 0.0, 0.0, 0.5325, 0.4962, 0.562, 0.4959, 0.625, 0.5, 0.625, 0.5, 0.0, 0.0, 0.0, 0.0, 0.5624, 0.2457, 0.5342, 0.2458, 0.5343, 0.2375, 0.5625, 0.2371, 0.5624, 0.2479, 0.5342, 0.2479, 0.5342, 0.2458, 0.5624, 0.2457, 0.5625, 0.25, 0.5342, 0.25, 0.5341, 0.25, 0.5624, 0.25, 1.311e-06, 4.768e-07, 1.609e-06, 2.384e-07, 0.5312, 0.75, 0.5625, 0.75, 0.5625, 0.7547, 0.5335, 0.7547, 1.609e-06, 2.384e-07, 1.311e-06, 4.768e-07, 0.5625, 0.757, 0.5347, 0.757, 0.5335, 0.7547, 0.5625, 0.7547, 0.5624, 0.5, 0.5341, 0.5, 0.5342, 0.5, 0.5625, 0.5, 0.5624, 0.5021, 0.5342, 0.5021, 0.5341, 0.5, 0.5624, 0.5, 0.5625, 0.5129, 0.5343, 0.5125, 0.5342, 0.5042, 0.5624, 0.5043, 0.625, 0.5, 0.625, 0.5, 0.625, 0.5, 0.625, 0.5, 0.5625, 0.5, 0.5342, 0.5, 0.5342, 0.5, 0.5625, 0.5, 0.1857, 0.25, 0.3715, 0.5, 0.3715, 0.5, 0.1857, 0.25, 0.1857, 0.25, 0.3715, 0.5, 0.3715, 0.5, 0.1857, 0.25, 0.1857, 0.25, 0.3715, 0.5, 0.3715, 0.5, 0.1857, 0.25, 0.1857, 0.25, 0.3715, 0.5, 0.3715, 0.5, 0.3715, 0.5, 0.1857, 0.25, 0.3715, 0.5, 0.3715, 0.5, 0.1857, 0.25, 0.3715, 0.5, 0.3715, 0.5, 0.3715, 0.5, 0.1857, 0.25, 0.1857, 0.25, 0.3715, 0.5, 0.3715, 0.5, 0.1857, 0.25, 0.1857, 0.25, 0.3715, 0.5, 0.3715, 0.5, 0.1857, 0.25, 0.1857, 0.25, 0.3715, 0.5, 0.3715, 0.5, 0.1857, 0.25, 0.3715, 0.5, 0.3715, 0.5, 0.3785, 0.5, 0.3785, 0.5, 0.1857, 0.25, 0.3715, 0.5, 0.3715, 0.5, 0.1857, 0.25, 0.1857, 0.25, 0.3715, 0.5, 0.3715, 0.5, 0.1857, 0.25, 0.1857, 0.25, 0.3715, 0.5, 0.3715, 0.5, 0.1857, 0.25, 0.368, 0.5, 0.368, 0.5, 0.3715, 0.5, 0.3715, 0.5, 0.5625, 0.5, 0.5342, 0.5, 0.5342, 0.5, 0.5625, 0.5, 0.5059, 0.25, 0.5342, 0.25, 0.5342, 0.25, 0.5059, 0.25, 0.6122, 0.5, 0.5625, 0.5, 0.5625, 0.5, 0.6122, 0.5, 0.5342, 0.25, 0.5625, 0.25, 0.5625, 0.25, 0.5342, 0.25, 0.0, 0.0, -1.416e-08, 1.876e-07, 0.875, 0.5, 0.875, 0.5, 0.8703, 0.5, 0.8703, 0.5, -1.416e-08, 1.876e-07, 0.0, 0.0, 0.868, 0.5, 0.868, 0.5, 0.8703, 0.5, 0.8703, 0.5, 0.3785, 0.5, 0.3785, 0.5, 0.382, 0.5, 0.382, 0.5, 0.3714, 0.5, 0.3714, 0.5, 0.3785, 0.5, 0.3785, 0.5, 0.368, 0.5, 0.368, 0.5, 0.3714, 0.5, 0.3714, 0.5, 0.6211, 0.25, 0.6211, 0.25, 0.6191, 0.25, 0.6191, 0.25, 0.875, 0.5, 0.875, 0.5, 0.875, 0.5, 0.875, 0.5, 0.875, 0.5, 0.875, 0.5, 0.875, 0.5, 0.875, 0.5, 0.875, 0.5, 0.875, 0.5, 0.875, 0.5, 0.875, 0.5, 0.368, 0.5, 0.132, 0.5, 0.132, 0.5, 0.368, 0.5, 0.868, 0.5, 0.632, 0.5, 0.632, 0.5, 0.868, 0.5, 0.6122, 0.25, 0.6191, 0.25, 0.6191, 0.25, 0.6122, 0.25, 0.382, 0.25, 0.493, 0.25, 0.493, 0.25, 0.382, 0.25, 0.493, 0.5, 0.382, 0.5, 0.382, 0.5, 0.493, 0.5, 0.5342, 0.5, 0.5059, 0.5, 0.5059, 0.5, 0.5342, 0.5, 0.5, 0.5, 0.5, 0.5, 0.5, 0.5, 0.5, 0.5, 0.5039, 0.5, 0.5039, 0.5, 0.5, 0.5, 0.5, 0.5, 0.5059, 0.5, 0.5059, 0.5, 0.5039, 0.5, 0.5039, 0.5, 0.622, 0.5, 0.622, 0.5, 0.6191, 0.5, 0.6191, 0.5, 0.6286, 0.5, 0.6286, 0.5, 0.622, 0.5, 0.622, 0.5, 0.632, 0.5, 0.632, 0.5, 0.6286, 0.5, 0.6286, 0.5, 0.3786, 0.25, 0.3786, 0.25, 0.382, 0.25, 0.382, 0.25, 0.1285, 0.5, 0.1285, 0.5, 0.125, 0.5, 0.125, 0.5, 0.132, 0.5, 0.132, 0.5, 0.1285, 0.5, 0.1285, 0.5, 0.4953, 0.5, 0.4953, 0.5, 0.493, 0.5, 0.493, 0.5, 0.5, 0.5, 0.5, 0.5, 0.4953, 0.5, 0.4953, 0.5, 0.5, 0.5, 0.5, 0.5, 0.5, 0.5, 0.5, 0.5, 0.502, 0.25, 0.502, 0.25, 0.5059, 0.25, 0.5059, 0.25, 0.4977, 0.25, 0.4977, 0.25, 0.502, 0.25, 0.502, 0.25, 0.493, 0.25, 0.493, 0.25, 0.4977, 0.25, 0.4977, 0.25, 0.5, 0.5, 0.5, 0.5, 0.5, 0.5, 0.5, 0.5, 0.368, 0.5, 0.368, 0.5, 0.3715, 0.5, 0.3714, 0.5, 0.3714, 0.5, 0.1857, 0.25, 0.1857, 0.25, 0.3714, 0.5, 0.3714, 0.5, 0.1857, 0.25, 0.1857, 0.25, 0.3714, 0.5, 0.3714, 0.5, 0.1857, 0.25, 0.1857, 0.25, 0.3714, 0.5, 0.3714, 0.5, 0.3715, 0.5, 0.3785, 0.5, 0.3785, 0.5, 0.3714, 0.5, 0.1857, 0.25, 0.1857, 0.25, 0.3714, 0.5, 0.3714, 0.5, 0.1857, 0.25, 0.1857, 0.25, 0.3714, 0.5, 0.3714, 0.5, 0.1857, 0.25, 0.1857, 0.25, 0.3714, 0.5, 0.3714, 0.5, 0.3715, 0.5, 0.1857, 0.25, 0.3714, 0.5, 0.3714, 0.5, 0.1857, 0.25, 0.1857, 0.25, 0.3714, 0.5, 0.3714, 0.5, 0.1857, 0.25, 0.3715, 0.5, 0.3714, 0.5, 0.3714, 0.5, 0.1857, 0.25, 0.1857, 0.25, 0.3714, 0.5, 0.3714, 0.5, 0.1857, 0.25, 0.1857, 0.25, 0.3714, 0.5, 0.3714, 0.5, 0.1857, 0.25, 0.1857, 0.25, 0.3714, 0.5, 0.5625, 0.5, 0.5342, 0.5, 0.5342, 0.5, 0.5625, 0.5, 0.5059, 0.25, 0.5342, 0.25, 0.5342, 0.25, 0.5059, 0.25, 0.6122, 0.5, 0.5625, 0.5, 0.5625, 0.5, 0.6122, 0.5, 0.5342, 0.25, 0.5625, 0.25, 0.5625, 0.25, 0.5342, 0.25, 0.5, 0.5, 0.5, 0.5, 0.5, 0.5, 0.5, 0.5, 0.493, 0.25, 0.493, 0.25, 0.4977, 0.25, 0.4977, 0.25, 0.4977, 0.25, 0.4977, 0.25, 0.502, 0.25, 0.502, 0.25, 0.502, 0.25, 0.502, 0.25, 0.5059, 0.25, 0.5059, 0.25, 0.5, 0.5, 0.5, 0.5, 0.5, 0.5, 0.5, 0.5, 0.5, 0.5, 0.5, 0.5, 0.4953, 0.5, 0.4953, 0.5, 0.4953, 0.5, 0.4953, 0.5, 0.493, 0.5, 0.493, 0.5, 0.132, 0.5, 0.132, 0.5, 0.1285, 0.5, 0.1285, 0.5, 0.1285, 0.5, 0.1285, 0.5, 0.125, 0.5, 0.125, 0.5, 0.3785, 0.25, 0.3785, 0.25, 0.382, 0.25, 0.382, 0.25, 0.632, 0.5, 0.632, 0.5, 0.6286, 0.5, 0.6286, 0.5, 0.6286, 0.5, 0.6286, 0.5, 0.622, 0.5, 0.622, 0.5, 0.622, 0.5, 0.622, 0.5, 0.6191, 0.5, 0.6191, 0.5, 0.5059, 0.5, 0.5059, 0.5, 0.5039, 0.5, 0.5039, 0.5, 0.5039, 0.5, 0.5039, 0.5, 0.5, 0.5, 0.5, 0.5, 0.5, 0.5, 0.5, 0.5, 0.5, 0.5, 0.5, 0.5, -5.96e-08, 7.898e-07, -8.792e-08, 1.165e-06, 0.875, 0.5, 0.875, 0.5, 0.8703, 0.5, 0.8703, 0.5, -8.792e-08, 1.165e-06, -5.96e-08, 7.898e-07, 0.868, 0.5, 0.868, 0.5, 0.8703, 0.5, 0.8703, 0.5, 0.3785, 0.5, 0.3785, 0.5, 0.382, 0.5, 0.382, 0.5, 0.3714, 0.5, 0.1857, 0.25, 0.1857, 0.25, 0.3714, 0.5, 0.3714, 0.5, 0.1857, 0.25, 0.1857, 0.25, 0.3714, 0.5, 0.6211, 0.25, 0.6211, 0.25, 0.6191, 0.25, 0.6191, 0.25, 0.875, 0.5, 0.875, 0.5, 0.875, 0.5, 0.875, 0.5, 0.875, 0.5, 0.875, 0.5, 0.875, 0.5, 0.875, 0.5, 0.875, 0.5, 0.875, 0.5, 0.875, 0.5, 0.875, 0.5, 0.368, 0.5, 0.132, 0.5, 0.132, 0.5, 0.368, 0.5, 0.868, 0.5, 0.632, 0.5, 0.632, 0.5, 0.868, 0.5, 0.6122, 0.25, 0.6191, 0.25, 0.6191, 0.25, 0.6122, 0.25, 0.382, 0.25, 0.493, 0.25, 0.493, 0.25, 0.382, 0.25, 0.493, 0.5, 0.382, 0.5, 0.382, 0.5, 0.493, 0.5, 0.5342, 0.5, 0.5059, 0.5, 0.5059, 0.5, 0.5342, 0.5, 0.5625, 0.25, 0.6122, 0.25, 0.6122, 0.25, 0.5625, 0.25, 0.6191, 0.5, 0.6122, 0.5, 0.6122, 0.5, 0.6191, 0.5, 0.5625, 0.25, 0.6122, 0.25, 0.6122, 0.25, 0.5625, 0.25, 0.6191, 0.5, 0.6122, 0.5, 0.6122, 0.5, 0.6191, 0.5, 0.6191, 0.5, 0.6122, 0.5, 0.6122, 0.5, 0.6191, 0.5, 0.625, 0.5, 0.625, 0.5, 0.625, 0.5, 0.625, 0.5, 0.6188, 0.5137, 0.6119, 0.5136, 0.6119, 0.5044, 0.6188, 0.5045, 0.6189, 0.5022, 0.6119, 0.5022, 0.612, 0.5, 0.619, 0.5, 0.619, 0.5, 0.612, 0.5, 0.6122, 0.5, 0.6191, 0.5, 0.6181, 0.757, 0.6113, 0.757, 0.6133, 0.7547, 0.6204, 0.7547, 0.6204, 0.7547, 0.6133, 0.7547, 7.884e-07, 8.952e-07, 7.153e-07, 9.537e-07, 7.153e-07, 9.537e-07, 7.884e-07, 8.952e-07, 0.6173, 0.75, 0.625, 0.75, 0.6191, 0.25, 0.6122, 0.25, 0.612, 0.25, 0.619, 0.25, 0.6189, 0.2478, 0.6119, 0.2478, 0.6119, 0.2456, 0.6188, 0.2455, 0.6188, 0.2455, 0.6119, 0.2456, 0.6119, 0.2364, 0.6188, 0.2363, 0.625, 0.5, 0.625, 0.5, 0.0, 0.0, 0.0, 0.0, 0.0, 0.0, 0.0, 0.0, 0.6138, 0.4954, 0.6211, 0.4953, 0.6211, 0.4953, 0.6138, 0.4954, 0.6122, 0.493, 0.6191, 0.493, 0.6191, 0.257, 0.6122, 0.257, 0.6122, 0.2536, 0.6191, 0.2536, 0.6191, 0.2536, 0.6122, 0.2536, 0.6122, 0.25, 0.6191, 0.25, 0.6191, 0.25, 0.6122, 0.25, 0.6122, 0.25, 0.6191, 0.25, 0.625, 0.75, 0.6173, 0.75, 0.03101, 0.04599, 0.0, 0.0, 0.0, 0.0, 0.03101, 0.04599, 0.6132, 0.7408, 0.6203, 0.7406, 0.6203, 0.7406, 0.6132, 0.7408, 0.6112, 0.7361, 0.618, 0.736, 0.6191, 0.5, 0.6122, 0.5, 0.6139, 0.5, 0.6211, 0.5, 0.6211, 0.5, 0.6139, 0.5, 0.0, 0.0, 0.0, 0.0, 0.0, 0.0, 0.0, 0.0, 0.625, 0.5, 0.625, 0.5, 0.6191, 0.5, 0.6122, 0.5, 0.6122, 0.5, 0.6191, 0.5, 0.619, 0.25, 0.612, 0.25, 0.6119, 0.2478, 0.6189, 0.2478, 0.6188, 0.5045, 0.6119, 0.5044, 0.6119, 0.5022, 0.6189, 0.5022, 0.6191, 0.5, 0.6122, 0.5, 0.6122, 0.5, 0.6191, 0.5, 0.5625, 0.25, 0.6122, 0.25, 0.6122, 0.25, 0.5625, 0.25, 0.5625, 0.25, 0.6122, 0.25, 0.6122, 0.25, 0.5625, 0.25, 0.5625, 0.5129, 0.6119, 0.5136, 0.6112, 0.7361, 0.5624, 0.7368, 0.5628, 0.006683, 0.6117, 0.006991, 0.6112, 0.01391, 0.5624, 0.01317, 0.5631, 0.9964, 0.612, 0.9964, 0.6128, 1.0, 0.5638, 1.0, 0.5625, 0.993, 0.6113, 0.993, 0.612, 0.9964, 0.5631, 0.9964, 0.5624, 0.01317, 0.6112, 0.01391, 0.6119, 0.2364, 0.5625, 0.2371, 0.5625, 0.257, 0.6122, 0.257, 0.6122, 0.493, 0.5625, 0.493, 0.5625, 0.75, 0.6173, 0.75, 0.6173, 0.75, 0.5625, 0.75, 0.5625, 0.25, 0.6122, 0.25, 0.6122, 0.25, 0.5625, 0.25, 0.5625, 0.757, 0.6113, 0.757, 0.6113, 0.993, 0.5625, 0.993])
me_cube.materials.append(mat_material_roja)
me_cube.materials.append(mat_material)
me_cube.materials.append(mat_material_ventanas)
me_cube.use_remesh_preserve_volume = False
me_cube.use_remesh_preserve_attributes = False
me_cube.use_mirror_vertex_groups = False
me_cube.update()

# ---- objects
ob_cube = bpy.data.objects.new('Cube', me_cube)

# ---- transforms, parenting, visibility, modifiers, constraints
ob_cube.location = (0.0, 0.0, 0.0)
ob_cube.lock_rotations_4d = False
ob_cube.empty_display_type = 'ARROWS'
ob_cube.lineart.crease_threshold = 0.0

# ---- collection membership
col_collection.objects.link(ob_cube)

# ---- scene / render settings (as saved in the file)
scene.frame_start = 1; scene.frame_end = 250; scene.frame_set(1)
scene.render.engine = 'BLENDER_EEVEE_NEXT'
scene.cycles.use_denoising = False
scene.cycles.samples = 128
scene.cycles.sampling_pattern = 'TABULATED_SOBOL'
scene.cycles.use_adaptive_sampling = False
scene.cycles.use_light_tree = False
scene.view_settings.view_transform = 'Filmic'
bpy.context.view_layer.update()

# ---- added for rendering (the .blend has no active camera and no usable light): camera, sun
cam_auto = bpy.data.cameras.new('AutoCamera')
cam_auto.lens = 50.0
cam_auto.sensor_width = 36.0
cam_auto.clip_end = 1000.0
ob_auto_camera = bpy.data.objects.new('AutoCamera', cam_auto)
scene.collection.objects.link(ob_auto_camera)
ob_auto_camera.location = (5.45749, -6.09619, 4.46599)
ob_auto_camera.rotation_euler = (1.09748, -7.21219e-08, 0.694738)
scene.camera = ob_auto_camera
light_auto_sun = bpy.data.lights.new('AutoSun', 'SUN')
light_auto_sun.energy = 3.0
light_auto_sun.angle = 0.0523599
ob_auto_sun = bpy.data.objects.new('AutoSun', light_auto_sun)
scene.collection.objects.link(ob_auto_sun)
ob_auto_sun.rotation_euler = (0.872665, 0.174533, 0.523599)
bpy.context.view_layer.update()
